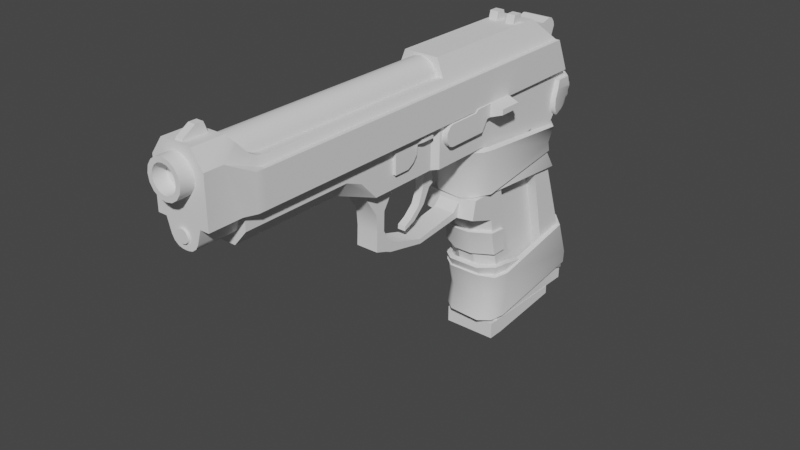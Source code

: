 # Source: pistol_cutouted.blend  (saved by Blender 3.3.6; exported with 4.5.12 LTS)
import bpy
from mathutils import Matrix  # noqa: F401  (used for matrix-valued properties, if any)

bpy.ops.wm.read_factory_settings(use_empty=True)
scene = bpy.context.scene
scene.name = 'Scene'

# ---- collections
col_collection = bpy.data.collections.new('Collection'); scene.collection.children.link(col_collection)

# ---- node groups
ng_auto_smooth = bpy.data.node_groups.new('Auto Smooth', 'GeometryNodeTree')
_s = ng_auto_smooth.interface.new_socket(name='Geometry', in_out='OUTPUT', socket_type='NodeSocketGeometry')
_s = ng_auto_smooth.interface.new_socket(name='Geometry', in_out='INPUT', socket_type='NodeSocketGeometry')
_s = ng_auto_smooth.interface.new_socket(name='Angle', in_out='INPUT', socket_type='NodeSocketFloat')
_s.subtype = 'ANGLE'
_s.min_value = 0.0
_s.max_value = 3.142
ng_auto_smooth.is_modifier = True
_N = ng_auto_smooth.nodes; _L = ng_auto_smooth.links
n0 = _N.new('NodeGroupOutput'); n0.name = 'Group Output'; n0.location = (480, -100)
n1 = _N.new('NodeGroupInput'); n1.name = 'Group Input'; n1.location = (-420, -300)
n2 = _N.new('NodeGroupInput'); n2.name = 'Group Input.001'; n2.location = (-60, -100)
n3 = _N.new('GeometryNodeSetShadeSmooth'); n3.name = 'Set Shade Smooth'; n3.location = (120, -100)
n3.domain = 'EDGE'
n4 = _N.new('GeometryNodeSetShadeSmooth'); n4.name = 'Set Shade Smooth.001'; n4.location = (300, -100)
n5 = _N.new('GeometryNodeInputMeshEdgeAngle'); n5.name = 'Edge Angle'; n5.location = (-420, -220)
n6 = _N.new('GeometryNodeInputEdgeSmooth'); n6.name = 'Is Edge Smooth'; n6.location = (-60, -160)
n7 = _N.new('GeometryNodeInputShadeSmooth'); n7.name = 'Is Face Smooth'; n7.location = (-240, -340)
n8 = _N.new('FunctionNodeBooleanMath'); n8.name = 'Boolean Math'; n8.location = (-60, -220)
n9 = _N.new('FunctionNodeCompare'); n9.name = 'Compare'; n9.location = (-240, -180)
n9.operation = 'LESS_EQUAL'
_L.new(n5.outputs[0], n9.inputs[0])
_L.new(n4.outputs[0], n0.inputs[0])
_L.new(n1.outputs[1], n9.inputs[1])
_L.new(n9.outputs[0], n8.inputs[0])
_L.new(n7.outputs[0], n8.inputs[1])
_L.new(n2.outputs[0], n3.inputs[0])
_L.new(n6.outputs[0], n3.inputs[1])
_L.new(n3.outputs[0], n4.inputs[0])
_L.new(n8.outputs[0], n3.inputs[2])
n0.is_active_output = True

# ---- world
world_world = bpy.data.worlds.new('World'); scene.world = world_world
world_world.use_nodes = True; world_world.node_tree.nodes.clear()
_N = world_world.node_tree.nodes; _L = world_world.node_tree.links
n0 = _N.new('ShaderNodeOutputWorld'); n0.name = 'World Output'; n0.location = (300, 300)
n1 = _N.new('ShaderNodeBackground'); n1.name = 'Background'; n1.location = (10, 300)
n1.inputs[0].default_value = (0.05088, 0.05088, 0.05088, 1.0)
_L.new(n1.outputs[0], n0.inputs[0])
n0.is_active_output = True
world_world.color = (0.05088, 0.05088, 0.05088)
world_world.use_sun_shadow = False
world_world.sun_shadow_jitter_overblur = 0.0

# ---- meshes
me_cube_001 = bpy.data.meshes.new('Cube.001')
me_cube_001.from_pydata([(0.2001, -1.828, 0.8917), (0.2001, -1.828, 0.7475), (-0.2468, 1.907, 0.5109), (-0.2468, 1.983, 0.8917), (-0.2001, -1.828, 0.7475), (-0.2001, -0.826, 0.7475), (0.2468, 1.907, 0.5109), (0.2468, 1.983, 0.8917), (-0.2001, -0.5005, 0.5109), (-0.2001, -0.5005, 0.8917), (0.2001, -0.5005, 0.5109), (0.2001, -0.5005, 0.8917), (0.2001, -0.826, 0.7475), (0.2001, -0.826, 0.8917), (0.08137, -0.826, 0.6091), (-0.2001, -0.826, 0.8917), (-0.1678, 2.248, 0.5552), (-0.1678, 2.248, 0.6604), (0.1678, 2.247, 0.5552), (0.1678, 2.247, 0.6604), (-0.2468, 0.7394, 0.8917), (0.2468, 0.8192, 0.5109), (-0.2468, 0.8192, 0.5109), (0.2468, 0.7394, 0.8917), (-0.2468, 2.192, -1.345), (0.2468, 2.192, -1.345), (0.2468, 1.134, -1.345), (-0.2468, 1.134, -1.345), (-0.2468, 1.14, -1.031), (0.2468, 1.14, -1.031), (0.2468, 2.198, -1.031), (-0.2468, 2.198, -1.031), (0.2468, 0.9753, -0.2391), (-0.2468, 1.777, 0.1823), (-0.2468, 0.9753, -0.2391), (0.2468, 1.777, 0.1823), (0.2468, 0.9171, 0.0403), (-0.2468, 1.78, 0.3443), (-0.2468, 0.9171, 0.0403), (0.2468, 1.78, 0.3443), (-0.2468, 2.1, 0.7207), (-0.2468, 2.03, 0.5469), (0.2468, 2.03, 0.5469), (0.2468, 2.1, 0.7207), (0.2468, 0.6971, -0.1409), (-0.2468, 0.6971, -0.1409), (0.2468, 0.7328, 0.03554), (-0.2468, 0.7328, 0.03554), (0.08225, 1.997, 0.5109), (-0.08225, 1.997, 0.5109), (-0.08225, 1.997, 0.8917), (0.08225, 1.997, 0.8917), (0.08225, 2.294, 0.5552), (-0.08225, 2.294, 0.5552), (-0.08225, 2.294, 0.6604), (0.08225, 2.294, 0.6604), (0.08225, 0.7026, 0.5109), (-0.08225, 0.7026, 0.5109), (0.08225, 2.294, -1.345), (-0.08225, 2.294, -1.345), (0.08225, 1.031, -1.345), (-0.08225, 1.031, -1.345), (0.08225, 2.301, -1.031), (-0.08225, 2.301, -1.031), (-0.08225, 1.037, -1.031), (0.08225, 1.037, -1.031), (-0.08225, 0.8655, -0.2391), (0.08225, 0.8655, -0.2391), (0.08225, 1.861, 0.1823), (-0.08225, 1.861, 0.1823), (0.08225, 1.864, 0.3443), (-0.08225, 1.864, 0.3443), (-0.08225, 0.8048, 0.0403), (0.08225, 0.8048, 0.0403), (0.08225, 2.119, 0.7207), (-0.08225, 2.119, 0.7207), (-0.08225, 2.125, 0.5469), (0.08225, 2.125, 0.5469), (-0.08225, 0.6585, -0.1409), (0.08225, 0.6585, -0.1409), (-0.08225, 0.6957, 0.03554), (0.08225, 0.6957, 0.03554), (-0.2468, 0.2151, 0.5109), (0.2468, 0.2151, 0.8917), (-0.2468, 0.2151, 0.8917), (0.2468, 0.2151, 0.5109), (-0.2001, 0.1597, 0.5109), (0.2001, 0.1597, 0.8917), (-0.2001, 0.1597, 0.8917), (0.2001, 0.1597, 0.5109), (0.2001, -0.6664, 0.6839), (-0.08137, -0.826, 0.6091), (-0.2001, -0.6664, 0.6839), (0.08137, -1.828, 0.6091), (-0.2001, -1.828, 0.8917), (-0.08137, -1.828, 0.6091)], [], [(22, 20, 3, 2), (41, 40, 17, 16), (11, 9, 15, 13), (12, 13, 0, 1), (15, 5, 4, 94), (9, 92, 5, 15), (89, 87, 11, 90, 10), (90, 11, 13, 12), (14, 12, 1, 93), (8, 10, 14, 91), (92, 8, 91, 5), (52, 55, 19, 18), (43, 42, 18, 19), (76, 41, 16, 53), (74, 43, 19, 55), (6, 7, 23, 21), (64, 28, 27, 61), (82, 84, 20, 22), (58, 25, 26, 60), (62, 30, 25, 58), (30, 29, 26, 25), (28, 31, 24, 27), (34, 33, 31, 28), (35, 32, 29, 30), (68, 35, 30, 62), (66, 34, 28, 64), (32, 36, 46, 44), (70, 39, 35, 68), (39, 36, 32, 35), (38, 37, 33, 34), (22, 2, 37, 38), (6, 21, 36, 39), (48, 6, 39, 70), (51, 7, 43, 74), (49, 2, 41, 76), (7, 6, 42, 43), (2, 3, 40, 41), (80, 47, 45, 78), (67, 32, 44, 79), (72, 38, 47, 80), (38, 34, 45, 47), (57, 22, 38, 72), (21, 56, 73, 36), (56, 57, 72, 73), (36, 73, 81, 46), (73, 72, 80, 81), (34, 66, 78, 45), (66, 67, 79, 78), (46, 81, 79, 44), (81, 80, 78, 79), (6, 48, 77, 42), (48, 49, 76, 77), (3, 50, 75, 40), (50, 51, 74, 75), (2, 49, 71, 37), (49, 48, 70, 71), (37, 71, 69, 33), (71, 70, 68, 69), (32, 67, 65, 29), (67, 66, 64, 65), (33, 69, 63, 31), (69, 68, 62, 63), (31, 63, 59, 24), (63, 62, 58, 59), (24, 59, 61, 27), (59, 58, 60, 61), (29, 65, 60, 26), (65, 64, 61, 60), (40, 75, 54, 17), (75, 74, 55, 54), (42, 77, 52, 18), (77, 76, 53, 52), (16, 17, 54, 53), (53, 54, 55, 52), (86, 89, 10, 8), (10, 90, 12, 14), (87, 88, 9, 11), (20, 23, 7, 51, 50, 3), (23, 20, 84, 83), (22, 57, 56, 21, 85, 82), (86, 88, 84, 82), (21, 23, 83, 85), (8, 92, 9, 88, 86), (83, 84, 88, 87), (82, 85, 89, 86), (85, 83, 87, 89), (13, 15, 94, 0), (91, 14, 93, 95), (5, 91, 95, 4), (95, 93, 1, 0, 94, 4)])
me_cube_001.polygons.foreach_set('use_smooth', [True] * 90)
_uv = me_cube_001.uv_layers.new(name='UVMap')
_uv.uv.foreach_set('vector', [0.375, 0.1688, 0.625, 0.1688, 0.625, 0.25, 0.375, 0.25, 0.375, 0.25, 0.625, 0.25, 0.625, 0.25, 0.375, 0.25, 0.625, 0.6625, 0.625, 0.08753, 0.625, 0.08753, 0.625, 0.6625, 0.5, 0.6625, 0.625, 0.6625, 0.625, 0.6625, 0.5, 0.6625, 0.625, 0.08753, 0.5, 0.08753, 0.5, 0.08753, 0.625, 0.08753, 0.625, 0.08753, 0.5, 0.08753, 0.5, 0.08753, 0.625, 0.08753, 0.375, 0.6206, 0.625, 0.6206, 0.625, 0.6625, 0.5, 0.6625, 0.375, 0.6625, 0.5, 0.6625, 0.625, 0.6625, 0.625, 0.6625, 0.5, 0.6625, 0.375, 0.6625, 0.5, 0.6625, 0.5, 0.6625, 0.375, 0.6625, 0.125, 0.6625, 0.375, 0.6625, 0.375, 0.6625, 0.125, 0.6625, 0.5, 0.08753, 0.375, 0.08753, 0.375, 0.08753, 0.5, 0.08753, 0.375, 0.4167, 0.625, 0.4167, 0.625, 0.5, 0.375, 0.5, 0.625, 0.5, 0.375, 0.5, 0.375, 0.5, 0.625, 0.5, 0.2083, 0.5, 0.125, 0.5, 0.125, 0.5, 0.2083, 0.5, 0.7083, 0.5, 0.625, 0.5, 0.625, 0.5, 0.7083, 0.5, 0.375, 0.5, 0.625, 0.5, 0.625, 0.5812, 0.375, 0.5812, 0.2083, 0.5812, 0.125, 0.5812, 0.125, 0.5812, 0.2083, 0.5812, 0.375, 0.133, 0.625, 0.133, 0.625, 0.1688, 0.375, 0.1688, 0.2917, 0.5, 0.375, 0.5, 0.375, 0.5812, 0.2917, 0.5812, 0.2917, 0.5, 0.375, 0.5, 0.375, 0.5, 0.2917, 0.5, 0.375, 0.5, 0.375, 0.5812, 0.375, 0.5812, 0.375, 0.5, 0.375, 0.1688, 0.375, 0.25, 0.375, 0.25, 0.375, 0.1688, 0.375, 0.1688, 0.375, 0.25, 0.375, 0.25, 0.375, 0.1688, 0.375, 0.5, 0.375, 0.5812, 0.375, 0.5812, 0.375, 0.5, 0.2917, 0.5, 0.375, 0.5, 0.375, 0.5, 0.2917, 0.5, 0.2083, 0.5812, 0.125, 0.5812, 0.125, 0.5812, 0.2083, 0.5812, 0.375, 0.5812, 0.375, 0.5812, 0.375, 0.5812, 0.375, 0.5812, 0.2917, 0.5, 0.375, 0.5, 0.375, 0.5, 0.2917, 0.5, 0.375, 0.5, 0.375, 0.5812, 0.375, 0.5812, 0.375, 0.5, 0.375, 0.1688, 0.375, 0.25, 0.375, 0.25, 0.375, 0.1688, 0.375, 0.1688, 0.375, 0.25, 0.375, 0.25, 0.375, 0.1688, 0.375, 0.5, 0.375, 0.5812, 0.375, 0.5812, 0.375, 0.5, 0.2917, 0.5, 0.375, 0.5, 0.375, 0.5, 0.2917, 0.5, 0.7083, 0.5, 0.625, 0.5, 0.625, 0.5, 0.7083, 0.5, 0.2083, 0.5, 0.125, 0.5, 0.125, 0.5, 0.2083, 0.5, 0.625, 0.5, 0.375, 0.5, 0.375, 0.5, 0.625, 0.5, 0.375, 0.25, 0.625, 0.25, 0.625, 0.25, 0.375, 0.25, 0.2083, 0.5812, 0.125, 0.5812, 0.125, 0.5812, 0.2083, 0.5812, 0.2917, 0.5812, 0.375, 0.5812, 0.375, 0.5812, 0.2917, 0.5812, 0.2083, 0.5812, 0.125, 0.5812, 0.125, 0.5812, 0.2083, 0.5812, 0.375, 0.1688, 0.375, 0.1688, 0.375, 0.1688, 0.375, 0.1688, 0.375, 0.3063, 0.375, 0.1688, 0.125, 0.5812, 0.2083, 0.5812, 0.375, 0.5812, 0.375, 0.4437, 0.2917, 0.5812, 0.375, 0.5812, 0.375, 0.4437, 0.375, 0.3063, 0.2083, 0.5812, 0.2917, 0.5812, 0.375, 0.5812, 0.2917, 0.5812, 0.2917, 0.5812, 0.375, 0.5812, 0.2917, 0.5812, 0.2083, 0.5812, 0.2083, 0.5812, 0.2917, 0.5812, 0.125, 0.5812, 0.2083, 0.5812, 0.2083, 0.5812, 0.125, 0.5812, 0.2083, 0.5812, 0.2917, 0.5812, 0.2917, 0.5812, 0.2083, 0.5812, 0.375, 0.5812, 0.2917, 0.5812, 0.2917, 0.5812, 0.375, 0.5812, 0.2917, 0.5812, 0.2083, 0.5812, 0.2083, 0.5812, 0.2917, 0.5812, 0.375, 0.5, 0.2917, 0.5, 0.2917, 0.5, 0.375, 0.5, 0.2917, 0.5, 0.2083, 0.5, 0.2083, 0.5, 0.2917, 0.5, 0.875, 0.5, 0.7917, 0.5, 0.7917, 0.5, 0.875, 0.5, 0.7917, 0.5, 0.7083, 0.5, 0.7083, 0.5, 0.7917, 0.5, 0.125, 0.5, 0.2083, 0.5, 0.2083, 0.5, 0.125, 0.5, 0.2083, 0.5, 0.2917, 0.5, 0.2917, 0.5, 0.2083, 0.5, 0.125, 0.5, 0.2083, 0.5, 0.2083, 0.5, 0.125, 0.5, 0.2083, 0.5, 0.2917, 0.5, 0.2917, 0.5, 0.2083, 0.5, 0.375, 0.5812, 0.2917, 0.5812, 0.2917, 0.5812, 0.375, 0.5812, 0.2917, 0.5812, 0.2083, 0.5812, 0.2083, 0.5812, 0.2917, 0.5812, 0.125, 0.5, 0.2083, 0.5, 0.2083, 0.5, 0.125, 0.5, 0.2083, 0.5, 0.2917, 0.5, 0.2917, 0.5, 0.2083, 0.5, 0.125, 0.5, 0.2083, 0.5, 0.2083, 0.5, 0.125, 0.5, 0.2083, 0.5, 0.2917, 0.5, 0.2917, 0.5, 0.2083, 0.5, 0.125, 0.5, 0.2083, 0.5, 0.2083, 0.5812, 0.125, 0.5812, 0.2083, 0.5, 0.2917, 0.5, 0.2917, 0.5812, 0.2083, 0.5812, 0.375, 0.5812, 0.2917, 0.5812, 0.2917, 0.5812, 0.375, 0.5812, 0.2917, 0.5812, 0.2083, 0.5812, 0.2083, 0.5812, 0.2917, 0.5812, 0.875, 0.5, 0.7917, 0.5, 0.7917, 0.5, 0.875, 0.5, 0.7917, 0.5, 0.7083, 0.5, 0.7083, 0.5, 0.7917, 0.5, 0.375, 0.5, 0.2917, 0.5, 0.2917, 0.5, 0.375, 0.5, 0.2917, 0.5, 0.2083, 0.5, 0.2083, 0.5, 0.2917, 0.5, 0.375, 0.25, 0.625, 0.25, 0.625, 0.3333, 0.375, 0.3333, 0.375, 0.3333, 0.625, 0.3333, 0.625, 0.4167, 0.375, 0.4167, 0.254, 0.4078, 0.375, 0.6206, 0.375, 0.6625, 0.125, 0.6625, 0.375, 0.6625, 0.5, 0.6625, 0.5, 0.6625, 0.375, 0.6625, 0.625, 0.6206, 0.625, 0.1294, 0.625, 0.08753, 0.625, 0.6625, 0.625, 0.1688, 0.625, 0.5812, 0.625, 0.5, 0.7083, 0.5, 0.7917, 0.5, 0.875, 0.5, 0.625, 0.5812, 0.625, 0.1688, 0.625, 0.133, 0.625, 0.617, 0.375, 0.1688, 0.375, 0.3063, 0.375, 0.4437, 0.375, 0.5812, 0.375, 0.617, 0.2648, 0.3864, 0.375, 0.1294, 0.625, 0.1294, 0.625, 0.133, 0.375, 0.133, 0.375, 0.5812, 0.625, 0.5812, 0.625, 0.617, 0.375, 0.617, 0.375, 0.08753, 0.5, 0.08753, 0.625, 0.08753, 0.625, 0.1294, 0.375, 0.1294, 0.625, 0.617, 0.625, 0.133, 0.625, 0.1294, 0.625, 0.6206, 0.2648, 0.3864, 0.375, 0.617, 0.375, 0.6206, 0.254, 0.4078, 0.375, 0.617, 0.625, 0.617, 0.625, 0.6206, 0.375, 0.6206, 0.625, 0.6625, 0.625, 0.08753, 0.625, 0.08753, 0.625, 0.6625, 0.125, 0.6625, 0.375, 0.6625, 0.375, 0.6625, 0.125, 0.6625, 0.5, 0.08753, 0.375, 0.08753, 0.375, 0.08753, 0.5, 0.08753, 0.125, 0.6625, 0.375, 0.6625, 0.5, 0.6625, 0.625, 0.6625, 0.625, 0.08753, 0.5, 0.08753])
me_cube_001.update()
me_cube_002 = bpy.data.meshes.new('Cube.002')
me_cube_002.from_pydata([(-0.1052, -0.5005, 0.6899), (-0.2468, -2.181, 0.8917), (0.1052, -0.5005, 0.6899), (-0.2468, 1.979, 0.8917), (0.1052, -0.8346, 0.6899), (0.2468, -2.181, 0.8917), (-0.1052, -0.8346, 0.6899), (0.2468, 1.979, 0.8917), (-0.1052, 0.7394, 0.6899), (-0.2468, -0.5005, 0.8917), (0.1052, 0.7394, 0.6899), (0.2468, -0.5005, 0.8917), (0.1667, 0.7394, 0.8917), (0.2468, -0.8346, 0.8917), (-0.2468, -0.8346, 0.8917), (-0.1667, 0.7394, 0.8917), (-0.1667, -0.8346, 0.8917), (0.1667, -0.8346, 0.8917), (0.1667, -0.5005, 0.8917), (-0.1667, -0.5005, 0.8917), (-0.2468, 0.7394, 0.8917), (0.1667, 1.979, 0.8917), (0.1667, -2.181, 0.8917), (0.2468, 0.7394, 0.8917), (-0.1667, 1.979, 0.8917), (-0.1667, -2.181, 0.8917), (0.1424, 0.7394, 1.46), (-0.1424, 0.7394, 1.46), (-0.1424, -0.8346, 1.46), (0.1424, -0.8346, 1.46), (0.1424, -0.5005, 1.46), (-0.1424, -0.5005, 1.46), (0.1424, 1.544, 1.46), (0.1424, -2.181, 1.46), (-0.1424, 1.544, 1.46), (-0.1424, -2.181, 1.46), (0.1052, 1.979, 0.6899), (-0.1052, 1.979, 0.6899), (-0.2468, 0.7394, 1.195), (-0.2468, 1.846, 1.195), (0.2468, 0.7394, 1.195), (0.2468, 1.846, 1.195), (-0.2468, -2.181, 1.316), (-0.2468, -0.5005, 1.195), (0.2468, -0.8346, 1.195), (0.2468, -2.181, 1.316), (0.2468, -0.5005, 1.195), (-0.2468, -0.8346, 1.195), (0.2468, -1.882, 0.8917), (-0.2468, -1.882, 0.8917), (-0.1667, -1.778, 0.8917), (0.1667, -1.778, 0.8917), (-0.1424, -1.778, 1.46), (0.1424, -1.778, 1.46), (-0.2468, -2.013, 1.316), (0.2468, -2.013, 1.316), (-0.2881, 0.7394, 0.8917), (-0.2881, 1.979, 0.8917), (-0.2881, -0.8346, 0.8917), (-0.2881, -0.5005, 0.8917), (0.2881, 0.7394, 0.8917), (0.2881, -0.5005, 0.8917), (0.2881, -0.8346, 0.8917), (-0.2881, -1.778, 0.8917), (0.2881, 1.979, 0.8917), (0.2881, -0.5005, 1.195), (-0.2881, -0.8346, 1.195), (-0.2881, 0.7394, 1.195), (-0.2881, 1.846, 1.195), (0.2881, 0.7394, 1.195), (0.2881, 1.846, 1.195), (-0.2881, -0.5005, 1.195), (0.2881, -0.8346, 1.195), (-0.2881, -1.778, 1.195), (0.2881, -1.778, 0.8917), (0.2881, -1.778, 1.195), (-0.1052, -1.704, 0.6899), (-0.2468, -1.704, 0.8917), (-0.1667, -1.704, 0.8917), (-0.1424, -1.704, 1.46), (-0.2468, -1.704, 1.195), (0.2468, -1.704, 0.8917), (0.1052, -1.704, 0.6899), (0.1667, -1.704, 0.8917), (0.1424, -1.704, 1.46), (0.2468, -1.704, 1.195), (-0.2881, -1.704, 0.8917), (-0.2881, -1.704, 1.195), (0.2881, -1.704, 0.8917), (0.2881, -1.704, 1.195), (0.02428, -2.181, 0.6899), (0.1288, -2.181, 0.7673), (0.06788, -2.181, 0.7003), (0.1061, -2.181, 0.7286), (-0.1288, -2.181, 0.7673), (-0.02428, -2.181, 0.6899), (-0.1061, -2.181, 0.7286), (-0.06788, -2.181, 0.7003), (-0.02428, -1.778, 0.6899), (-0.1288, -1.778, 0.7673), (-0.1052, -1.704, 0.6899), (-0.06788, -1.778, 0.7003), (-0.1061, -1.778, 0.7286), (0.1288, -1.778, 0.7673), (0.02428, -1.778, 0.6899), (0.1052, -1.704, 0.6899), (0.1061, -1.778, 0.7286), (0.06788, -1.778, 0.7003)], [], [(51, 22, 91, 103), (10, 2, 0, 8), (9, 20, 15, 19), (36, 10, 8, 37), (12, 18, 2, 10), (7, 23, 12, 21), (23, 11, 18, 12), (24, 21, 36, 37), (43, 47, 28, 31), (16, 19, 0, 6), (21, 12, 10, 36), (48, 5, 22, 51), (25, 50, 99, 94), (44, 46, 30, 29), (38, 43, 31, 27), (77, 14, 16, 78), (11, 13, 17, 18), (39, 38, 27, 34), (20, 3, 24, 15), (42, 45, 33, 35), (5, 1, 25, 22), (18, 17, 4, 2), (40, 41, 32, 26), (41, 39, 34, 32), (85, 44, 29, 84), (46, 40, 26, 30), (30, 31, 28, 29), (26, 27, 31, 30), (53, 52, 35, 33), (32, 34, 27, 26), (54, 42, 35, 52), (2, 4, 6, 0), (3, 7, 21, 24), (14, 9, 19, 16), (78, 16, 6, 76), (15, 24, 37, 8), (19, 15, 8, 0), (104, 90, 95, 98), (49, 1, 42, 54), (46, 44, 72, 65), (7, 41, 70, 64), (7, 3, 39, 41), (80, 47, 66, 87), (1, 5, 45, 42), (43, 38, 67, 71), (49, 54, 73, 63), (38, 39, 68, 67), (39, 3, 57, 68), (5, 48, 55, 45), (55, 48, 74, 75), (50, 78, 76, 100, 99), (80, 54, 52, 79), (84, 79, 52, 53), (45, 55, 53, 33), (1, 49, 50, 25), (81, 48, 51, 83), (83, 51, 103, 105, 82), (61, 60, 69, 65), (88, 62, 72, 89), (60, 64, 70, 69), (57, 56, 67, 68), (56, 59, 71, 67), (62, 61, 65, 72), (59, 58, 66, 71), (86, 63, 73, 87), (9, 14, 58, 59), (40, 46, 65, 69), (47, 43, 71, 66), (13, 11, 61, 62), (20, 9, 59, 56), (81, 13, 62, 88), (77, 49, 63, 86), (11, 23, 60, 61), (41, 40, 69, 70), (85, 55, 75, 89), (23, 7, 64, 60), (3, 20, 56, 57), (44, 85, 89, 72), (14, 77, 86, 58), (48, 81, 88, 74), (58, 86, 87, 66), (74, 88, 89, 75), (4, 82, 76, 6), (13, 81, 83, 17), (17, 83, 82, 4), (29, 28, 79, 84), (47, 80, 79, 28), (54, 80, 87, 73), (82, 105, 104, 98, 100, 76), (55, 85, 84, 53), (49, 77, 78, 50), (98, 101, 100), (101, 102, 100), (102, 99, 100), (103, 106, 105), (106, 107, 105), (107, 104, 105), (103, 91, 93, 106), (106, 93, 92, 107), (107, 92, 90, 104), (94, 99, 102, 96), (96, 102, 101, 97), (97, 101, 98, 95), (22, 25, 94, 96, 97, 95, 90, 92, 93, 91)])
me_cube_002.polygons.foreach_set('use_smooth', [True] * 104)
_uv = me_cube_002.uv_layers.new(name='UVMap')
_uv.uv.foreach_set('vector', [0.625, 0.7303, 0.625, 0.75, 0.625, 0.75, 0.625, 0.7303, 0.625, 0.5812, 0.625, 0.6625, 0.875, 0.6625, 0.875, 0.5812, 0.875, 0.6625, 0.875, 0.5812, 0.875, 0.5812, 0.875, 0.6625, 0.625, 0.5, 0.625, 0.5812, 0.875, 0.5812, 0.875, 0.5, 0.625, 0.5812, 0.625, 0.6625, 0.625, 0.6625, 0.625, 0.5812, 0.625, 0.5, 0.625, 0.5812, 0.625, 0.5812, 0.625, 0.5, 0.625, 0.5812, 0.625, 0.6625, 0.625, 0.6625, 0.625, 0.5812, 0.875, 0.5, 0.625, 0.5, 0.625, 0.5, 0.875, 0.5, 0.875, 0.6625, 0.875, 0.6844, 0.875, 0.6844, 0.875, 0.6625, 0.875, 0.6844, 0.875, 0.6625, 0.875, 0.6625, 0.875, 0.6844, 0.625, 0.5, 0.625, 0.5812, 0.625, 0.5812, 0.625, 0.5, 0.625, 0.7303, 0.625, 0.75, 0.625, 0.75, 0.625, 0.7303, 0.875, 0.75, 0.875, 0.7303, 0.875, 0.7303, 0.875, 0.75, 0.625, 0.6844, 0.625, 0.6625, 0.625, 0.6625, 0.625, 0.6844, 0.875, 0.5812, 0.875, 0.6625, 0.875, 0.6625, 0.875, 0.5812, 0.875, 0.7222, 0.875, 0.6844, 0.875, 0.6844, 0.875, 0.7222, 0.625, 0.6625, 0.625, 0.6844, 0.625, 0.6844, 0.625, 0.6625, 0.875, 0.5, 0.875, 0.5812, 0.875, 0.5812, 0.875, 0.5, 0.875, 0.5812, 0.875, 0.5, 0.875, 0.5, 0.875, 0.5812, 0.875, 0.75, 0.625, 0.75, 0.625, 0.75, 0.875, 0.75, 0.625, 0.75, 0.875, 0.75, 0.875, 0.75, 0.625, 0.75, 0.625, 0.6625, 0.625, 0.6844, 0.625, 0.6844, 0.625, 0.6625, 0.625, 0.5812, 0.625, 0.5, 0.625, 0.5, 0.625, 0.5812, 0.625, 0.5, 0.875, 0.5, 0.875, 0.5, 0.625, 0.5, 0.625, 0.7222, 0.625, 0.6844, 0.625, 0.6844, 0.625, 0.7222, 0.625, 0.6625, 0.625, 0.5812, 0.625, 0.5812, 0.625, 0.6625, 0.625, 0.6625, 0.875, 0.6625, 0.875, 0.6844, 0.625, 0.6844, 0.625, 0.5812, 0.875, 0.5812, 0.875, 0.6625, 0.625, 0.6625, 0.625, 0.7303, 0.875, 0.7303, 0.875, 0.75, 0.625, 0.75, 0.625, 0.5, 0.875, 0.5, 0.875, 0.5812, 0.625, 0.5812, 0.875, 0.7303, 0.875, 0.75, 0.875, 0.75, 0.875, 0.7303, 0.625, 0.6625, 0.625, 0.6844, 0.875, 0.6844, 0.875, 0.6625, 0.875, 0.5, 0.625, 0.5, 0.625, 0.5, 0.875, 0.5, 0.875, 0.6844, 0.875, 0.6625, 0.875, 0.6625, 0.875, 0.6844, 0.875, 0.7222, 0.875, 0.6844, 0.875, 0.6844, 0.875, 0.7222, 0.875, 0.5812, 0.875, 0.5, 0.875, 0.5, 0.875, 0.5812, 0.875, 0.6625, 0.875, 0.5812, 0.875, 0.5812, 0.875, 0.6625, 0.7211, 0.7303, 0.7211, 0.75, 0.7789, 0.75, 0.7789, 0.7303, 0.875, 0.7303, 0.875, 0.75, 0.875, 0.75, 0.875, 0.7303, 0.625, 0.6625, 0.625, 0.6844, 0.625, 0.6844, 0.625, 0.6625, 0.625, 0.5, 0.625, 0.5, 0.625, 0.5, 0.625, 0.5, 0.625, 0.5, 0.875, 0.5, 0.875, 0.5, 0.625, 0.5, 0.875, 0.7222, 0.875, 0.6844, 0.875, 0.6844, 0.875, 0.7222, 0.875, 0.75, 0.625, 0.75, 0.625, 0.75, 0.875, 0.75, 0.875, 0.6625, 0.875, 0.5812, 0.875, 0.5812, 0.875, 0.6625, 0.875, 0.7303, 0.875, 0.7303, 0.875, 0.7303, 0.875, 0.7303, 0.875, 0.5812, 0.875, 0.5, 0.875, 0.5, 0.875, 0.5812, 0.875, 0.5, 0.875, 0.5, 0.875, 0.5, 0.875, 0.5, 0.625, 0.75, 0.625, 0.7303, 0.625, 0.7303, 0.625, 0.75, 0.625, 0.7303, 0.625, 0.7303, 0.625, 0.7303, 0.625, 0.7303, 0.875, 0.7303, 0.875, 0.7222, 0.875, 0.7222, 0.875, 0.7222, 0.875, 0.7303, 0.875, 0.7222, 0.875, 0.7303, 0.875, 0.7303, 0.875, 0.7222, 0.625, 0.7222, 0.875, 0.7222, 0.875, 0.7303, 0.625, 0.7303, 0.625, 0.75, 0.625, 0.7303, 0.625, 0.7303, 0.625, 0.75, 0.875, 0.75, 0.875, 0.7303, 0.875, 0.7303, 0.875, 0.75, 0.625, 0.7222, 0.625, 0.7303, 0.625, 0.7303, 0.625, 0.7222, 0.625, 0.7222, 0.625, 0.7303, 0.625, 0.7303, 0.625, 0.7222, 0.625, 0.7222, 0.625, 0.6625, 0.625, 0.5812, 0.625, 0.5812, 0.625, 0.6625, 0.625, 0.7222, 0.625, 0.6844, 0.625, 0.6844, 0.625, 0.7222, 0.625, 0.5812, 0.625, 0.5, 0.625, 0.5, 0.625, 0.5812, 0.875, 0.5, 0.875, 0.5812, 0.875, 0.5812, 0.875, 0.5, 0.875, 0.5812, 0.875, 0.6625, 0.875, 0.6625, 0.875, 0.5812, 0.625, 0.6844, 0.625, 0.6625, 0.625, 0.6625, 0.625, 0.6844, 0.875, 0.6625, 0.875, 0.6844, 0.875, 0.6844, 0.875, 0.6625, 0.875, 0.7222, 0.875, 0.7303, 0.875, 0.7303, 0.875, 0.7222, 0.875, 0.6625, 0.875, 0.6844, 0.875, 0.6844, 0.875, 0.6625, 0.625, 0.5812, 0.625, 0.6625, 0.625, 0.6625, 0.625, 0.5812, 0.875, 0.6844, 0.875, 0.6625, 0.875, 0.6625, 0.875, 0.6844, 0.625, 0.6844, 0.625, 0.6625, 0.625, 0.6625, 0.625, 0.6844, 0.875, 0.5812, 0.875, 0.6625, 0.875, 0.6625, 0.875, 0.5812, 0.625, 0.7222, 0.625, 0.6844, 0.625, 0.6844, 0.625, 0.7222, 0.875, 0.7222, 0.875, 0.7303, 0.875, 0.7303, 0.875, 0.7222, 0.625, 0.6625, 0.625, 0.5812, 0.625, 0.5812, 0.625, 0.6625, 0.625, 0.5, 0.625, 0.5812, 0.625, 0.5812, 0.625, 0.5, 0.625, 0.7222, 0.625, 0.7303, 0.625, 0.7303, 0.625, 0.7222, 0.625, 0.5812, 0.625, 0.5, 0.625, 0.5, 0.625, 0.5812, 0.875, 0.5, 0.875, 0.5812, 0.875, 0.5812, 0.875, 0.5, 0.625, 0.6844, 0.625, 0.7222, 0.625, 0.7222, 0.625, 0.6844, 0.875, 0.6844, 0.875, 0.7222, 0.875, 0.7222, 0.875, 0.6844, 0.625, 0.7303, 0.625, 0.7222, 0.625, 0.7222, 0.625, 0.7303, 0.875, 0.6844, 0.875, 0.7222, 0.875, 0.7222, 0.875, 0.6844, 0.625, 0.7303, 0.625, 0.7222, 0.625, 0.7222, 0.625, 0.7303, 0.625, 0.6844, 0.625, 0.7222, 0.875, 0.7222, 0.875, 0.6844, 0.625, 0.6844, 0.625, 0.7222, 0.625, 0.7222, 0.625, 0.6844, 0.625, 0.6844, 0.625, 0.7222, 0.625, 0.7222, 0.625, 0.6844, 0.625, 0.6844, 0.875, 0.6844, 0.875, 0.7222, 0.625, 0.7222, 0.875, 0.6844, 0.875, 0.7222, 0.875, 0.7222, 0.875, 0.6844, 0.875, 0.7303, 0.875, 0.7222, 0.875, 0.7222, 0.875, 0.7303, 0.625, 0.7222, 0.625, 0.7222, 0.7211, 0.7303, 0.7789, 0.7303, 0.875, 0.7222, 0.875, 0.7222, 0.625, 0.7303, 0.625, 0.7222, 0.625, 0.7222, 0.625, 0.7303, 0.875, 0.7303, 0.875, 0.7222, 0.875, 0.7222, 0.875, 0.7303, 0.7789, 0.7303, 0.8307, 0.7303, 0.875, 0.7222, 0.8307, 0.7303, 0.8761, 0.7303, 0.875, 0.7222, 0.8761, 0.7303, 0.903, 0.7303, 0.875, 0.7222, 0.625, 0.7303, 0.625, 0.7303, 0.625, 0.7222, 0.625, 0.7303, 0.625, 0.7303, 0.625, 0.7222, 0.625, 0.7303, 0.625, 0.7303, 0.625, 0.7222, 0.625, 0.7303, 0.625, 0.75, 0.6285, 0.75, 0.625, 0.7303, 0.625, 0.7303, 0.6285, 0.75, 0.6697, 0.75, 0.6693, 0.7303, 0.6693, 0.7303, 0.6697, 0.75, 0.7211, 0.75, 0.7211, 0.7303, 0.875, 0.75, 0.875, 0.7303, 0.875, 0.7303, 0.8715, 0.75, 0.8715, 0.75, 0.875, 0.7303, 0.8307, 0.7303, 0.8303, 0.75, 0.8303, 0.75, 0.8307, 0.7303, 0.7789, 0.7303, 0.7789, 0.75, 0.625, 0.75, 0.875, 0.75, 0.875, 0.75, 0.8715, 0.75, 0.8303, 0.75, 0.7789, 0.75, 0.7211, 0.75, 0.6697, 0.75, 0.6285, 0.75, 0.625, 0.75])
me_cube_002.update()
me_cube_003 = bpy.data.meshes.new('Cube.003')
me_cube_003.from_pydata([(-0.1038, -0.04809, -0.1038), (-0.1038, -0.1841, 0.1038), (-0.1038, 0.04809, -0.1038), (-0.1038, 0.1841, 0.1038), (0.1038, -0.04809, -0.1038), (0.1038, -0.1841, 0.1038), (0.1038, 0.04809, -0.1038), (0.1038, 0.1841, 0.1038), (-0.1038, -0.04468, -0.4353), (-0.1038, 0.06662, -0.4738), (0.1038, -0.04468, -0.4353), (0.1038, 0.06662, -0.4738), (-0.1038, -0.03684, -0.2628), (0.1038, -0.03684, -0.2628), (0.1038, 0.04286, -0.2793), (-0.1038, 0.04286, -0.2793), (-0.1038, 0.1206, -0.4979), (0.1038, 0.1206, -0.4979), (0.1038, 0.1257, -0.4174), (-0.1038, 0.1257, -0.4174), (-0.1038, 0.5042, -0.5787), (0.1038, 0.5042, -0.5787), (0.1038, 0.4997, -0.5339), (-0.1038, 0.4997, -0.5339), (-0.1038, 0.9586, -0.5327), (0.1038, 0.9586, -0.5327), (0.1038, 0.9555, -0.466), (-0.1038, 0.9555, -0.466), (-0.1038, 1.033, -0.5292), (0.1038, 1.033, -0.5292), (0.1038, 1.078, -0.3498), (-0.1038, 1.078, -0.3498), (-0.1038, 1.191, -0.3899), (0.1038, 1.191, -0.3899), (0.1038, 1.162, -0.238), (-0.1038, 1.162, -0.238), (-0.1038, 1.108, -0.2472), (-0.1038, 1.111, -0.564), (0.1038, 1.111, -0.564), (0.1038, 1.108, -0.2472), (0.1038, 1.129, -0.09609), (-0.1038, 1.129, -0.09609), (-0.1038, 1.093, -0.1149), (0.1038, 1.093, -0.1149), (0.1038, 1.095, 0.1373), (-0.1038, 1.095, 0.1373), (-0.1038, 0.9172, 0.1226), (0.1038, 0.9172, 0.1226)], [], [(0, 1, 3, 2), (2, 3, 7, 6), (6, 7, 5, 4), (4, 5, 1, 0), (13, 12, 8, 10), (7, 3, 1, 5), (9, 11, 10, 8), (9, 15, 19, 16), (12, 15, 9, 8), (14, 13, 10, 11), (6, 4, 13, 14), (0, 2, 15, 12), (2, 6, 14, 15), (4, 0, 12, 13), (16, 19, 23, 20), (15, 14, 18, 19), (11, 9, 16, 17), (14, 11, 17, 18), (20, 23, 27, 24), (17, 16, 20, 21), (19, 18, 22, 23), (18, 17, 21, 22), (27, 26, 30, 31), (21, 20, 24, 25), (23, 22, 26, 27), (22, 21, 25, 26), (37, 36, 35, 32), (26, 25, 29, 30), (24, 27, 31, 28), (25, 24, 28, 29), (35, 34, 33, 32), (38, 37, 32, 33), (39, 34, 40, 43), (39, 38, 33, 34), (30, 29, 38, 39), (31, 30, 39, 36), (29, 28, 37, 38), (28, 31, 36, 37), (43, 40, 44, 47), (34, 35, 41, 40), (35, 36, 42, 41), (36, 39, 43, 42), (46, 47, 44, 45), (40, 41, 45, 44), (42, 43, 47, 46), (41, 42, 46, 45)])
me_cube_003.polygons.foreach_set('use_smooth', [True] * 46)
_uv = me_cube_003.uv_layers.new(name='UVMap')
_uv.uv.foreach_set('vector', [0.375, 0.0, 0.625, 0.0, 0.625, 0.25, 0.375, 0.25, 0.375, 0.25, 0.625, 0.25, 0.625, 0.5, 0.375, 0.5, 0.375, 0.5, 0.625, 0.5, 0.625, 0.75, 0.375, 0.75, 0.375, 0.75, 0.625, 0.75, 0.625, 1.0, 0.375, 1.0, 0.375, 0.75, 0.375, 1.0, 0.375, 1.0, 0.375, 0.75, 0.625, 0.5, 0.875, 0.5, 0.875, 0.75, 0.625, 0.75, 0.125, 0.5, 0.375, 0.5, 0.375, 0.75, 0.125, 0.75, 0.375, 0.25, 0.375, 0.25, 0.375, 0.25, 0.375, 0.25, 0.375, 0.0, 0.375, 0.25, 0.375, 0.25, 0.375, 0.0, 0.375, 0.5, 0.375, 0.75, 0.375, 0.75, 0.375, 0.5, 0.375, 0.5, 0.375, 0.75, 0.375, 0.75, 0.375, 0.5, 0.375, 0.0, 0.375, 0.25, 0.375, 0.25, 0.375, 0.0, 0.375, 0.25, 0.375, 0.5, 0.375, 0.5, 0.375, 0.25, 0.375, 0.75, 0.375, 1.0, 0.375, 1.0, 0.375, 0.75, 0.375, 0.25, 0.375, 0.25, 0.375, 0.25, 0.375, 0.25, 0.375, 0.25, 0.375, 0.5, 0.375, 0.5, 0.375, 0.25, 0.375, 0.5, 0.125, 0.5, 0.125, 0.5, 0.375, 0.5, 0.375, 0.5, 0.375, 0.5, 0.375, 0.5, 0.375, 0.5, 0.375, 0.25, 0.375, 0.25, 0.375, 0.25, 0.375, 0.25, 0.375, 0.5, 0.125, 0.5, 0.125, 0.5, 0.375, 0.5, 0.375, 0.25, 0.375, 0.5, 0.375, 0.5, 0.375, 0.25, 0.375, 0.5, 0.375, 0.5, 0.375, 0.5, 0.375, 0.5, 0.375, 0.25, 0.375, 0.5, 0.375, 0.5, 0.375, 0.25, 0.375, 0.5, 0.125, 0.5, 0.125, 0.5, 0.375, 0.5, 0.375, 0.25, 0.375, 0.5, 0.375, 0.5, 0.375, 0.25, 0.375, 0.5, 0.375, 0.5, 0.375, 0.5, 0.375, 0.5, 0.375, 0.25, 0.375, 0.25, 0.375, 0.25, 0.375, 0.25, 0.375, 0.5, 0.375, 0.5, 0.375, 0.5, 0.375, 0.5, 0.375, 0.25, 0.375, 0.25, 0.375, 0.25, 0.375, 0.25, 0.375, 0.5, 0.125, 0.5, 0.125, 0.5, 0.375, 0.5, 0.375, 0.25, 0.375, 0.5, 0.375, 0.5, 0.375, 0.25, 0.375, 0.5, 0.125, 0.5, 0.125, 0.5, 0.375, 0.5, 0.375, 0.5, 0.375, 0.5, 0.375, 0.5, 0.375, 0.5, 0.375, 0.5, 0.375, 0.5, 0.375, 0.5, 0.375, 0.5, 0.375, 0.5, 0.375, 0.5, 0.375, 0.5, 0.375, 0.5, 0.375, 0.25, 0.375, 0.5, 0.375, 0.5, 0.375, 0.25, 0.375, 0.5, 0.125, 0.5, 0.125, 0.5, 0.375, 0.5, 0.375, 0.25, 0.375, 0.25, 0.375, 0.25, 0.375, 0.25, 0.375, 0.5, 0.375, 0.5, 0.375, 0.5, 0.375, 0.5, 0.375, 0.5, 0.375, 0.25, 0.375, 0.25, 0.375, 0.5, 0.375, 0.25, 0.375, 0.25, 0.375, 0.25, 0.375, 0.25, 0.375, 0.25, 0.375, 0.5, 0.375, 0.5, 0.375, 0.25, 0.375, 0.25, 0.375, 0.5, 0.375, 0.5, 0.375, 0.25, 0.375, 0.5, 0.375, 0.25, 0.375, 0.25, 0.375, 0.5, 0.375, 0.25, 0.375, 0.5, 0.375, 0.5, 0.375, 0.25, 0.375, 0.25, 0.375, 0.25, 0.375, 0.25, 0.375, 0.25])
me_cube_003.update()
me_cylinder_001 = bpy.data.meshes.new('Cylinder.001')
me_cylinder_001.from_pydata([(4.605e-09, 0.1153, -0.1706), (3.298e-09, 0.1584, 2.521), (0.04414, 0.1066, -0.1706), (0.0606, 0.1463, 2.521), (0.08156, 0.08156, -0.1706), (0.112, 0.112, 2.521), (0.1066, 0.04414, -0.1706), (0.1463, 0.0606, 2.521), (0.1153, -4.277e-08, -0.1706), (0.1584, -1.466e-07, 2.521), (0.1066, -0.04414, -0.1706), (0.1463, -0.0606, 2.521), (0.08156, -0.08156, -0.1706), (0.112, -0.112, 2.521), (0.04414, -0.1066, -0.1706), (0.0606, -0.1463, 2.521), (4.605e-09, -0.1153, -0.1706), (3.298e-09, -0.1584, 2.521), (-0.04414, -0.1066, -0.1706), (-0.0606, -0.1463, 2.521), (-0.08156, -0.08156, -0.1706), (-0.112, -0.112, 2.521), (-0.1066, -0.04414, -0.1706), (-0.1463, -0.0606, 2.521), (-0.1153, -4.277e-08, -0.1706), (-0.1584, -1.466e-07, 2.521), (-0.1066, 0.04414, -0.1706), (-0.1463, 0.0606, 2.521), (-0.08156, 0.08156, -0.1706), (-0.112, 0.112, 2.521), (-0.04414, 0.1066, -0.1706), (-0.0606, 0.1463, 2.521), (3.298e-09, 0.1584, -0.1706), (0.0606, 0.1463, -0.1706), (0.112, 0.112, -0.1706), (0.1463, 0.0606, -0.1706), (0.1584, -4.277e-08, -0.1706), (0.1463, -0.0606, -0.1706), (0.112, -0.112, -0.1706), (0.0606, -0.1463, -0.1706), (3.298e-09, -0.1584, -0.1706), (-0.0606, -0.1463, -0.1706), (-0.112, -0.112, -0.1706), (-0.1463, -0.0606, -0.1706), (-0.1584, -4.277e-08, -0.1706), (-0.1463, 0.0606, -0.1706), (-0.112, 0.112, -0.1706), (-0.0606, 0.1463, -0.1706), (-2.374e-08, 0.1153, 0.7231), (0.04414, 0.1066, 0.7231), (0.08156, 0.08156, 0.7231), (0.1066, 0.04414, 0.7231), (0.1153, -4.277e-08, 0.7231), (0.1066, -0.04414, 0.7231), (0.08156, -0.08156, 0.7231), (0.04414, -0.1066, 0.7231), (-2.374e-08, -0.1153, 0.7231), (-0.04414, -0.1066, 0.7231), (-0.08156, -0.08156, 0.7231), (-0.1066, -0.04414, 0.7231), (-0.1153, -4.277e-08, 0.7231), (-0.1066, 0.04414, 0.7231), (-0.08156, 0.08156, 0.7231), (-0.04414, 0.1066, 0.7231), (0.04446, 0.1073, 2.521), (4.58e-09, 0.1162, 2.521), (-0.04446, 0.1073, 2.521), (-0.08214, 0.08214, 2.521), (-0.1073, 0.04446, 2.521), (-0.1162, -1.466e-07, 2.521), (-0.1073, -0.04446, 2.521), (-0.08214, -0.08215, 2.521), (-0.04446, -0.1073, 2.521), (4.58e-09, -0.1162, 2.521), (0.04446, -0.1073, 2.521), (0.08214, -0.08215, 2.521), (0.1073, -0.04446, 2.521), (0.1162, -1.466e-07, 2.521), (0.1073, 0.04446, 2.521), (0.08214, 0.08214, 2.521), (0.04446, 0.1073, 2.124), (4.58e-09, 0.1162, 2.124), (-0.04446, 0.1073, 2.124), (-0.08214, 0.08214, 2.124), (-0.1073, 0.04446, 2.124), (-0.1162, -1.292e-07, 2.124), (-0.1073, -0.04446, 2.124), (-0.08214, -0.08215, 2.124), (-0.04446, -0.1073, 2.124), (4.58e-09, -0.1162, 2.124), (0.04446, -0.1073, 2.124), (0.08214, -0.08215, 2.124), (0.1073, -0.04446, 2.124), (0.1162, -1.292e-07, 2.124), (0.1073, 0.04446, 2.124), (0.08214, 0.08214, 2.124)], [], [(32, 1, 3, 33), (33, 3, 5, 34), (34, 5, 7, 35), (35, 7, 9, 36), (36, 9, 11, 37), (37, 11, 13, 38), (38, 13, 15, 39), (39, 15, 17, 40), (40, 17, 19, 41), (41, 19, 21, 42), (42, 21, 23, 43), (43, 23, 25, 44), (44, 25, 27, 45), (45, 27, 29, 46), (73, 74, 90, 89), (46, 29, 31, 47), (47, 31, 1, 32), (20, 22, 59, 58), (2, 0, 32, 33), (4, 2, 33, 34), (6, 4, 34, 35), (8, 6, 35, 36), (10, 8, 36, 37), (12, 10, 37, 38), (14, 12, 38, 39), (16, 14, 39, 40), (18, 16, 40, 41), (20, 18, 41, 42), (22, 20, 42, 43), (24, 22, 43, 44), (26, 24, 44, 45), (28, 26, 45, 46), (30, 28, 46, 47), (0, 30, 47, 32), (48, 49, 50, 51, 52, 53, 54, 55, 56, 57, 58, 59, 60, 61, 62, 63), (6, 8, 52, 51), (22, 24, 60, 59), (8, 10, 53, 52), (24, 26, 61, 60), (10, 12, 54, 53), (26, 28, 62, 61), (12, 14, 55, 54), (28, 30, 63, 62), (14, 16, 56, 55), (0, 2, 49, 48), (30, 0, 48, 63), (16, 18, 57, 56), (2, 4, 50, 49), (18, 20, 58, 57), (4, 6, 51, 50), (3, 1, 65, 64), (1, 31, 66, 65), (31, 29, 67, 66), (29, 27, 68, 67), (27, 25, 69, 68), (25, 23, 70, 69), (23, 21, 71, 70), (21, 19, 72, 71), (19, 17, 73, 72), (17, 15, 74, 73), (15, 13, 75, 74), (13, 11, 76, 75), (11, 9, 77, 76), (9, 7, 78, 77), (7, 5, 79, 78), (5, 3, 64, 79), (80, 81, 82, 83, 84, 85, 86, 87, 88, 89, 90, 91, 92, 93, 94, 95), (66, 67, 83, 82), (74, 75, 91, 90), (67, 68, 84, 83), (75, 76, 92, 91), (68, 69, 85, 84), (76, 77, 93, 92), (69, 70, 86, 85), (77, 78, 94, 93), (70, 71, 87, 86), (64, 65, 81, 80), (78, 79, 95, 94), (71, 72, 88, 87), (79, 64, 80, 95), (72, 73, 89, 88), (65, 66, 82, 81)])
me_cylinder_001.polygons.foreach_set('use_smooth', [True] * 82)
_uv = me_cylinder_001.uv_layers.new(name='UVMap')
_uv.uv.foreach_set('vector', [1.0, 0.5, 1.0, 1.0, 0.9375, 1.0, 0.9375, 0.5, 0.9375, 0.5, 0.9375, 1.0, 0.875, 1.0, 0.875, 0.5, 0.875, 0.5, 0.875, 1.0, 0.8125, 1.0, 0.8125, 0.5, 0.8125, 0.5, 0.8125, 1.0, 0.75, 1.0, 0.75, 0.5, 0.75, 0.5, 0.75, 1.0, 0.6875, 1.0, 0.6875, 0.5, 0.6875, 0.5, 0.6875, 1.0, 0.625, 1.0, 0.625, 0.5, 0.625, 0.5, 0.625, 1.0, 0.5625, 1.0, 0.5625, 0.5, 0.5625, 0.5, 0.5625, 1.0, 0.5, 1.0, 0.5, 0.5, 0.5, 0.5, 0.5, 1.0, 0.4375, 1.0, 0.4375, 0.5, 0.4375, 0.5, 0.4375, 1.0, 0.375, 1.0, 0.375, 0.5, 0.375, 0.5, 0.375, 1.0, 0.3125, 1.0, 0.3125, 0.5, 0.3125, 0.5, 0.3125, 1.0, 0.25, 1.0, 0.25, 0.5, 0.25, 0.5, 0.25, 1.0, 0.1875, 1.0, 0.1875, 0.5, 0.1875, 0.5, 0.1875, 1.0, 0.125, 1.0, 0.125, 0.5, 0.25, 0.07394, 0.3174, 0.08735, 0.3174, 0.08735, 0.25, 0.07394, 0.125, 0.5, 0.125, 1.0, 0.0625, 1.0, 0.0625, 0.5, 0.0625, 0.5, 0.0625, 1.0, 0.0, 1.0, 0.0, 0.5, 0.6264, 0.1264, 0.5885, 0.1831, 0.5885, 0.1831, 0.6264, 0.1264, 0.8169, 0.4115, 0.75, 0.4248, 0.75, 0.49, 0.8418, 0.4717, 0.8736, 0.3736, 0.8169, 0.4115, 0.8418, 0.4717, 0.9197, 0.4197, 0.9115, 0.3169, 0.8736, 0.3736, 0.9197, 0.4197, 0.9717, 0.3418, 0.9248, 0.25, 0.9115, 0.3169, 0.9717, 0.3418, 0.99, 0.25, 0.9115, 0.1831, 0.9248, 0.25, 0.99, 0.25, 0.9717, 0.1582, 0.8736, 0.1264, 0.9115, 0.1831, 0.9717, 0.1582, 0.9197, 0.08029, 0.8169, 0.08851, 0.8736, 0.1264, 0.9197, 0.08029, 0.8418, 0.02827, 0.75, 0.0752, 0.8169, 0.08851, 0.8418, 0.02827, 0.75, 0.01, 0.6831, 0.08851, 0.75, 0.0752, 0.75, 0.01, 0.6582, 0.02827, 0.6264, 0.1264, 0.6831, 0.08851, 0.6582, 0.02827, 0.5803, 0.08029, 0.5885, 0.1831, 0.6264, 0.1264, 0.5803, 0.08029, 0.5283, 0.1582, 0.5752, 0.25, 0.5885, 0.1831, 0.5283, 0.1582, 0.51, 0.25, 0.5885, 0.3169, 0.5752, 0.25, 0.51, 0.25, 0.5283, 0.3418, 0.6264, 0.3736, 0.5885, 0.3169, 0.5283, 0.3418, 0.5803, 0.4197, 0.6831, 0.4115, 0.6264, 0.3736, 0.5803, 0.4197, 0.6582, 0.4717, 0.75, 0.4248, 0.6831, 0.4115, 0.6582, 0.4717, 0.75, 0.49, 0.75, 0.4248, 0.8169, 0.4115, 0.8736, 0.3736, 0.9115, 0.3169, 0.9248, 0.25, 0.9115, 0.1831, 0.8736, 0.1264, 0.8169, 0.08851, 0.75, 0.0752, 0.6831, 0.08851, 0.6264, 0.1264, 0.5885, 0.1831, 0.5752, 0.25, 0.5885, 0.3169, 0.6264, 0.3736, 0.6831, 0.4115, 0.9115, 0.3169, 0.9248, 0.25, 0.9248, 0.25, 0.9115, 0.3169, 0.5885, 0.1831, 0.5752, 0.25, 0.5752, 0.25, 0.5885, 0.1831, 0.9248, 0.25, 0.9115, 0.1831, 0.9115, 0.1831, 0.9248, 0.25, 0.5752, 0.25, 0.5885, 0.3169, 0.5885, 0.3169, 0.5752, 0.25, 0.9115, 0.1831, 0.8736, 0.1264, 0.8736, 0.1264, 0.9115, 0.1831, 0.5885, 0.3169, 0.6264, 0.3736, 0.6264, 0.3736, 0.5885, 0.3169, 0.8736, 0.1264, 0.8169, 0.08851, 0.8169, 0.08851, 0.8736, 0.1264, 0.6264, 0.3736, 0.6831, 0.4115, 0.6831, 0.4115, 0.6264, 0.3736, 0.8169, 0.08851, 0.75, 0.0752, 0.75, 0.0752, 0.8169, 0.08851, 0.75, 0.4248, 0.8169, 0.4115, 0.8169, 0.4115, 0.75, 0.4248, 0.6831, 0.4115, 0.75, 0.4248, 0.75, 0.4248, 0.6831, 0.4115, 0.75, 0.0752, 0.6831, 0.08851, 0.6831, 0.08851, 0.75, 0.0752, 0.8169, 0.4115, 0.8736, 0.3736, 0.8736, 0.3736, 0.8169, 0.4115, 0.6831, 0.08851, 0.6264, 0.1264, 0.6264, 0.1264, 0.6831, 0.08851, 0.8736, 0.3736, 0.9115, 0.3169, 0.9115, 0.3169, 0.8736, 0.3736, 0.3418, 0.4717, 0.25, 0.49, 0.25, 0.4261, 0.3174, 0.4127, 0.25, 0.49, 0.1582, 0.4717, 0.1826, 0.4127, 0.25, 0.4261, 0.1582, 0.4717, 0.08029, 0.4197, 0.1255, 0.3745, 0.1826, 0.4127, 0.08029, 0.4197, 0.02827, 0.3418, 0.08735, 0.3174, 0.1255, 0.3745, 0.02827, 0.3418, 0.01, 0.25, 0.07394, 0.25, 0.08735, 0.3174, 0.01, 0.25, 0.02827, 0.1582, 0.08735, 0.1826, 0.07394, 0.25, 0.02827, 0.1582, 0.08029, 0.08029, 0.1255, 0.1255, 0.08735, 0.1826, 0.08029, 0.08029, 0.1582, 0.02827, 0.1826, 0.08735, 0.1255, 0.1255, 0.1582, 0.02827, 0.25, 0.01, 0.25, 0.07394, 0.1826, 0.08735, 0.25, 0.01, 0.3418, 0.02827, 0.3174, 0.08735, 0.25, 0.07394, 0.3418, 0.02827, 0.4197, 0.08029, 0.3745, 0.1255, 0.3174, 0.08735, 0.4197, 0.08029, 0.4717, 0.1582, 0.4127, 0.1826, 0.3745, 0.1255, 0.4717, 0.1582, 0.49, 0.25, 0.4261, 0.25, 0.4127, 0.1826, 0.49, 0.25, 0.4717, 0.3418, 0.4127, 0.3174, 0.4261, 0.25, 0.4717, 0.3418, 0.4197, 0.4197, 0.3745, 0.3745, 0.4127, 0.3174, 0.4197, 0.4197, 0.3418, 0.4717, 0.3174, 0.4127, 0.3745, 0.3745, 0.3174, 0.4127, 0.25, 0.4261, 0.1826, 0.4127, 0.1255, 0.3745, 0.08735, 0.3174, 0.07394, 0.25, 0.08735, 0.1826, 0.1255, 0.1255, 0.1826, 0.08735, 0.25, 0.07394, 0.3174, 0.08735, 0.3745, 0.1255, 0.4127, 0.1826, 0.4261, 0.25, 0.4127, 0.3174, 0.3745, 0.3745, 0.1826, 0.4127, 0.1255, 0.3745, 0.1255, 0.3745, 0.1826, 0.4127, 0.3174, 0.08735, 0.3745, 0.1255, 0.3745, 0.1255, 0.3174, 0.08735, 0.1255, 0.3745, 0.08735, 0.3174, 0.08735, 0.3174, 0.1255, 0.3745, 0.3745, 0.1255, 0.4127, 0.1826, 0.4127, 0.1826, 0.3745, 0.1255, 0.08735, 0.3174, 0.07394, 0.25, 0.07394, 0.25, 0.08735, 0.3174, 0.4127, 0.1826, 0.4261, 0.25, 0.4261, 0.25, 0.4127, 0.1826, 0.07394, 0.25, 0.08735, 0.1826, 0.08735, 0.1826, 0.07394, 0.25, 0.4261, 0.25, 0.4127, 0.3174, 0.4127, 0.3174, 0.4261, 0.25, 0.08735, 0.1826, 0.1255, 0.1255, 0.1255, 0.1255, 0.08735, 0.1826, 0.3174, 0.4127, 0.25, 0.4261, 0.25, 0.4261, 0.3174, 0.4127, 0.4127, 0.3174, 0.3745, 0.3745, 0.3745, 0.3745, 0.4127, 0.3174, 0.1255, 0.1255, 0.1826, 0.08735, 0.1826, 0.08735, 0.1255, 0.1255, 0.3745, 0.3745, 0.3174, 0.4127, 0.3174, 0.4127, 0.3745, 0.3745, 0.1826, 0.08735, 0.25, 0.07394, 0.25, 0.07394, 0.1826, 0.08735, 0.25, 0.4261, 0.1826, 0.4127, 0.1826, 0.4127, 0.25, 0.4261])
me_cylinder_001.update()
me_cube_005 = bpy.data.meshes.new('Cube.005')
me_cube_005.from_pydata([(-0.3125, -1.047, 0.1535), (-0.3125, 1.215, -0.1535), (-0.3125, 1.215, 0.1535), (0.3125, -1.047, 0.1535), (0.3125, 1.215, -0.1535), (0.3125, 1.215, 0.1535), (-0.3125, -0.6954, -0.1535), (-0.3125, -0.8552, -0.07825), (-0.3125, -0.7525, -0.1434), (-0.3125, -0.811, -0.1159), (0.3125, -0.8552, -0.07825), (0.3125, -0.6954, -0.1535), (0.3125, -0.811, -0.1159), (0.3125, -0.7525, -0.1434)], [], [(10, 3, 0, 7), (1, 2, 5, 4), (4, 5, 3, 10, 12, 13, 11), (6, 8, 9, 7, 0, 2, 1), (5, 2, 0, 3), (6, 11, 13, 8), (8, 13, 12, 9), (9, 12, 10, 7), (1, 4, 11, 6)])
me_cube_005.polygons.foreach_set('use_smooth', [True] * 9)
_uv = me_cube_005.uv_layers.new(name='UVMap')
_uv.uv.foreach_set('vector', [0.4363, 0.75, 0.625, 0.75, 0.625, 1.0, 0.4363, 1.0, 0.375, 0.25, 0.625, 0.25, 0.625, 0.5, 0.375, 0.5, 0.375, 0.5, 0.625, 0.5, 0.625, 0.75, 0.4363, 0.75, 0.4056, 0.7485, 0.3832, 0.7441, 0.375, 0.7378, 0.375, 0.01216, 0.3832, 0.005927, 0.4056, 0.00149, 0.4363, 0.0, 0.625, 0.0, 0.625, 0.25, 0.375, 0.25, 0.625, 0.5, 0.875, 0.5, 0.875, 0.75, 0.625, 0.75, 0.125, 0.7378, 0.375, 0.7378, 0.375, 0.745, 0.125, 0.745, 0.125, 0.745, 0.375, 0.745, 0.375, 0.75, 0.125, 0.75, 0.375, 1.0, 0.375, 0.75, 0.4363, 0.75, 0.4363, 1.0, 0.125, 0.5, 0.375, 0.5, 0.375, 0.7378, 0.125, 0.7378])
me_cube_005.update()
me_cube_006 = bpy.data.meshes.new('Cube.006')
me_cube_006.from_pydata([(-1.0, -1.0, -1.0), (-1.0, -1.0, 1.0), (-1.0, 1.0, -1.0), (-1.0, 1.0, 1.0), (1.0, -1.0, -1.0), (1.0, -1.0, 1.0), (1.0, 1.0, -1.0), (1.0, 1.0, 1.0)], [], [(0, 1, 3, 2), (2, 3, 7, 6), (6, 7, 5, 4), (4, 5, 1, 0), (2, 6, 4, 0), (7, 3, 1, 5)])
_uv = me_cube_006.uv_layers.new(name='UVMap')
_uv.uv.foreach_set('vector', [0.375, 0.0, 0.625, 0.0, 0.625, 0.25, 0.375, 0.25, 0.375, 0.25, 0.625, 0.25, 0.625, 0.5, 0.375, 0.5, 0.375, 0.5, 0.625, 0.5, 0.625, 0.75, 0.375, 0.75, 0.375, 0.75, 0.625, 0.75, 0.625, 1.0, 0.375, 1.0, 0.125, 0.5, 0.375, 0.5, 0.375, 0.75, 0.125, 0.75, 0.625, 0.5, 0.875, 0.5, 0.875, 0.75, 0.625, 0.75])
me_cube_006.update()
me_cube_007 = bpy.data.meshes.new('Cube.007')
me_cube_007.from_pydata([(0.1448, -0.1268, -0.7482), (0.1448, -0.4344, 0.6452), (0.1448, 0.377, -0.637), (0.1448, 0.06941, 0.7564), (0.5121, -0.1268, -0.7482), (0.5121, -0.4344, 0.6452), (0.5121, 0.377, -0.637), (0.5121, 0.06941, 0.7564)], [], [(0, 1, 3, 2), (2, 3, 7, 6), (6, 7, 5, 4), (4, 5, 1, 0), (2, 6, 4, 0), (7, 3, 1, 5)])
_uv = me_cube_007.uv_layers.new(name='UVMap')
_uv.uv.foreach_set('vector', [0.375, 0.0, 0.625, 0.0, 0.625, 0.25, 0.375, 0.25, 0.375, 0.25, 0.625, 0.25, 0.625, 0.5, 0.375, 0.5, 0.375, 0.5, 0.625, 0.5, 0.625, 0.75, 0.375, 0.75, 0.375, 0.75, 0.625, 0.75, 0.625, 1.0, 0.375, 1.0, 0.125, 0.5, 0.375, 0.5, 0.375, 0.75, 0.125, 0.75, 0.625, 0.5, 0.875, 0.5, 0.875, 0.75, 0.625, 0.75])
me_cube_007.update()
me_cube_008 = bpy.data.meshes.new('Cube.008')
me_cube_008.from_pydata([(-0.1332, -0.4289, -1.077), (-0.1332, -0.4289, 1.221), (-0.1332, 0.2236, -1.264), (-0.1332, 0.2236, 1.053), (0.1332, -0.4289, -1.077), (0.1332, -0.4289, 1.221), (0.1332, 0.2236, -1.264), (0.1332, 0.2236, 1.053)], [], [(0, 1, 3, 2), (2, 3, 7, 6), (6, 7, 5, 4), (4, 5, 1, 0), (2, 6, 4, 0), (7, 3, 1, 5)])
_uv = me_cube_008.uv_layers.new(name='UVMap')
_uv.uv.foreach_set('vector', [0.375, 0.0, 0.625, 0.0, 0.625, 0.25, 0.375, 0.25, 0.375, 0.25, 0.625, 0.25, 0.625, 0.5, 0.375, 0.5, 0.375, 0.5, 0.625, 0.5, 0.625, 0.75, 0.375, 0.75, 0.375, 0.75, 0.625, 0.75, 0.625, 1.0, 0.375, 1.0, 0.125, 0.5, 0.375, 0.5, 0.375, 0.75, 0.125, 0.75, 0.625, 0.5, 0.875, 0.5, 0.875, 0.75, 0.625, 0.75])
me_cube_008.update()
me_cube_009 = bpy.data.meshes.new('Cube.009')
me_cube_009.from_pydata([(-0.2497, -0.07714, -0.07714), (-0.2497, -0.07714, 0.07714), (-0.2497, 0.07714, -0.07714), (-0.2497, 0.07714, 0.07714), (0.2497, -0.07714, -0.07714), (0.2497, -0.07714, 0.07714), (0.2497, 0.07714, -0.07714), (0.2497, 0.07714, 0.07714), (-0.2497, 0.8448, 0.07714), (-0.2497, 0.8448, -0.004617), (0.2497, 0.8448, -0.004617), (0.2497, 0.8448, 0.07714)], [], [(0, 1, 3, 2), (6, 2, 9, 10), (6, 7, 5, 4), (4, 5, 1, 0), (2, 6, 4, 0), (7, 3, 1, 5), (9, 8, 11, 10), (3, 7, 11, 8), (2, 3, 8, 9), (7, 6, 10, 11)])
_uv = me_cube_009.uv_layers.new(name='UVMap')
_uv.uv.foreach_set('vector', [0.375, 0.0, 0.625, 0.0, 0.625, 0.25, 0.375, 0.25, 0.375, 0.5, 0.125, 0.5, 0.125, 0.5, 0.375, 0.5, 0.375, 0.5, 0.625, 0.5, 0.625, 0.75, 0.375, 0.75, 0.375, 0.75, 0.625, 0.75, 0.625, 1.0, 0.375, 1.0, 0.125, 0.5, 0.375, 0.5, 0.375, 0.75, 0.125, 0.75, 0.625, 0.5, 0.875, 0.5, 0.875, 0.75, 0.625, 0.75, 0.375, 0.25, 0.625, 0.25, 0.625, 0.5, 0.375, 0.5, 0.875, 0.5, 0.625, 0.5, 0.625, 0.5, 0.875, 0.5, 0.375, 0.25, 0.625, 0.25, 0.625, 0.25, 0.375, 0.25, 0.625, 0.5, 0.375, 0.5, 0.375, 0.5, 0.625, 0.5])
me_cube_009.update()
me_cylinder_002 = bpy.data.meshes.new('Cylinder.002')
me_cylinder_002.from_pydata([(-2.142e-07, 0.0956, -0.1013), (-2.142e-07, 0.0956, 0.1013), (0.06485, 0.0956, -0.1013), (0.06485, 0.0956, 0.1013), (0.1019, 0.06063, -0.1013), (0.1019, 0.06063, 0.1013), (0.1013, -2.143e-07, -0.1013), (0.1013, -2.143e-07, 0.1013), (0.08776, -0.05067, -0.1013), (0.08776, -0.05067, 0.1013), (0.05067, -0.08776, -0.1013), (0.05067, -0.08776, 0.1013), (-2.143e-07, -0.1013, -0.1013), (-2.143e-07, -0.1013, 0.1013), (-0.05067, -0.08776, -0.1013), (-0.05067, -0.08776, 0.1013), (-0.08776, -0.05067, -0.1013), (-0.08776, -0.05067, 0.1013), (-0.1209, 0.00115, -0.1013), (-0.1209, 0.00115, 0.1013), (-0.1265, 0.07251, -0.1013), (-0.1265, 0.07251, 0.1013), (-0.05067, 0.0956, -0.1013), (-0.05067, 0.0956, 0.1013), (0.03287, 0.05693, 0.1013), (-2.159e-07, 0.06574, 0.1013), (-0.03287, 0.05693, 0.1013), (-0.05693, 0.03287, 0.1013), (-0.06574, -2.159e-07, 0.1013), (-0.05693, -0.03287, 0.1013), (-0.03287, -0.05693, 0.1013), (-2.159e-07, -0.06574, 0.1013), (0.03287, -0.05693, 0.1013), (0.05693, -0.03287, 0.1013), (0.06574, -2.159e-07, 0.1013), (0.05693, 0.03287, 0.1013), (-2.159e-07, 0.06574, -0.1013), (0.03287, 0.05693, -0.1013), (0.05693, 0.03287, -0.1013), (0.06574, -2.159e-07, -0.1013), (0.05693, -0.03287, -0.1013), (0.03287, -0.05693, -0.1013), (-2.159e-07, -0.06574, -0.1013), (-0.03287, -0.05693, -0.1013), (-0.05693, -0.03287, -0.1013), (-0.06574, -2.159e-07, -0.1013), (-0.05693, 0.03287, -0.1013), (-0.03287, 0.05693, -0.1013)], [], [(0, 1, 3, 2), (2, 3, 5, 4), (4, 5, 7, 6), (6, 7, 9, 8), (8, 9, 11, 10), (10, 11, 13, 12), (12, 13, 15, 14), (14, 15, 17, 16), (16, 17, 19, 18), (18, 19, 21, 20), (20, 21, 23, 22), (22, 23, 1, 0), (3, 1, 25, 24), (1, 23, 26, 25), (23, 21, 27, 26), (21, 19, 28, 27), (19, 17, 29, 28), (17, 15, 30, 29), (15, 13, 31, 30), (13, 11, 32, 31), (11, 9, 33, 32), (9, 7, 34, 33), (7, 5, 35, 34), (5, 3, 24, 35), (0, 2, 37, 36), (2, 4, 38, 37), (4, 6, 39, 38), (6, 8, 40, 39), (8, 10, 41, 40), (10, 12, 42, 41), (12, 14, 43, 42), (14, 16, 44, 43), (16, 18, 45, 44), (18, 20, 46, 45), (20, 22, 47, 46), (22, 0, 36, 47), (37, 38, 35, 24), (38, 39, 34, 35), (39, 40, 33, 34), (40, 41, 32, 33), (41, 42, 31, 32), (42, 43, 30, 31), (43, 44, 29, 30), (44, 45, 28, 29), (45, 46, 27, 28), (46, 47, 26, 27), (47, 36, 25, 26), (36, 37, 24, 25)])
_uv = me_cylinder_002.uv_layers.new(name='UVMap')
_uv.uv.foreach_set('vector', [1.0, 0.5, 1.0, 1.0, 0.9167, 1.0, 0.9167, 0.5, 0.9167, 0.5, 0.9167, 1.0, 0.8333, 1.0, 0.8333, 0.5, 0.8333, 0.5, 0.8333, 1.0, 0.75, 1.0, 0.75, 0.5, 0.75, 0.5, 0.75, 1.0, 0.6667, 1.0, 0.6667, 0.5, 0.6667, 0.5, 0.6667, 1.0, 0.5833, 1.0, 0.5833, 0.5, 0.5833, 0.5, 0.5833, 1.0, 0.5, 1.0, 0.5, 0.5, 0.5, 0.5, 0.5, 1.0, 0.4167, 1.0, 0.4167, 0.5, 0.4167, 0.5, 0.4167, 1.0, 0.3333, 1.0, 0.3333, 0.5, 0.3333, 0.5, 0.3333, 1.0, 0.25, 1.0, 0.25, 0.5, 0.25, 0.5, 0.25, 1.0, 0.1667, 1.0, 0.1667, 0.5, 0.1667, 0.5, 0.1667, 1.0, 0.08333, 1.0, 0.08333, 0.5, 0.08333, 0.5, 0.08333, 1.0, 7.451e-08, 1.0, 7.451e-08, 0.5, 0.37, 0.4578, 0.25, 0.49, 0.25, 0.4057, 0.3278, 0.3848, 0.25, 0.49, 0.13, 0.4578, 0.1722, 0.3848, 0.25, 0.4057, 0.13, 0.4578, 0.04215, 0.37, 0.1152, 0.3278, 0.1722, 0.3848, 0.04215, 0.37, 0.01, 0.25, 0.0943, 0.25, 0.1152, 0.3278, 0.01, 0.25, 0.04215, 0.13, 0.1152, 0.1722, 0.0943, 0.25, 0.04215, 0.13, 0.13, 0.04215, 0.1722, 0.1152, 0.1152, 0.1722, 0.13, 0.04215, 0.25, 0.01, 0.25, 0.0943, 0.1722, 0.1152, 0.25, 0.01, 0.37, 0.04215, 0.3278, 0.1152, 0.25, 0.0943, 0.37, 0.04215, 0.4578, 0.13, 0.3848, 0.1722, 0.3278, 0.1152, 0.4578, 0.13, 0.49, 0.25, 0.4057, 0.25, 0.3848, 0.1722, 0.49, 0.25, 0.4578, 0.37, 0.3848, 0.3278, 0.4057, 0.25, 0.4578, 0.37, 0.37, 0.4578, 0.3278, 0.3848, 0.3848, 0.3278, 0.75, 0.49, 0.87, 0.4578, 0.8278, 0.3848, 0.75, 0.4057, 0.87, 0.4578, 0.9578, 0.37, 0.8848, 0.3278, 0.8278, 0.3848, 0.9578, 0.37, 0.99, 0.25, 0.9057, 0.25, 0.8848, 0.3278, 0.99, 0.25, 0.9578, 0.13, 0.8848, 0.1722, 0.9057, 0.25, 0.9578, 0.13, 0.87, 0.04215, 0.8278, 0.1152, 0.8848, 0.1722, 0.87, 0.04215, 0.75, 0.01, 0.75, 0.0943, 0.8278, 0.1152, 0.75, 0.01, 0.63, 0.04215, 0.6722, 0.1152, 0.75, 0.0943, 0.63, 0.04215, 0.5422, 0.13, 0.6152, 0.1722, 0.6722, 0.1152, 0.5422, 0.13, 0.51, 0.25, 0.5943, 0.25, 0.6152, 0.1722, 0.51, 0.25, 0.5422, 0.37, 0.6152, 0.3278, 0.5943, 0.25, 0.5422, 0.37, 0.63, 0.4578, 0.6722, 0.3848, 0.6152, 0.3278, 0.63, 0.4578, 0.75, 0.49, 0.75, 0.4057, 0.6722, 0.3848, 0.8278, 0.3848, 0.8848, 0.3278, 0.3848, 0.3278, 0.3278, 0.3848, 0.8848, 0.3278, 0.9057, 0.25, 0.4057, 0.25, 0.3848, 0.3278, 0.9057, 0.25, 0.8848, 0.1722, 0.3848, 0.1722, 0.4057, 0.25, 0.8848, 0.1722, 0.8278, 0.1152, 0.3278, 0.1152, 0.3848, 0.1722, 0.8278, 0.1152, 0.75, 0.0943, 0.25, 0.0943, 0.3278, 0.1152, 0.75, 0.0943, 0.6722, 0.1152, 0.1722, 0.1152, 0.25, 0.0943, 0.6722, 0.1152, 0.6152, 0.1722, 0.1152, 0.1722, 0.1722, 0.1152, 0.6152, 0.1722, 0.5943, 0.25, 0.0943, 0.25, 0.1152, 0.1722, 0.5943, 0.25, 0.6152, 0.3278, 0.1152, 0.3278, 0.0943, 0.25, 0.6152, 0.3278, 0.6722, 0.3848, 0.1722, 0.3848, 0.1152, 0.3278, 0.6722, 0.3848, 0.75, 0.4057, 0.25, 0.4057, 0.1722, 0.3848, 0.75, 0.4057, 0.8278, 0.3848, 0.3278, 0.3848, 0.25, 0.4057])
me_cylinder_002.update()
me_cube_010 = bpy.data.meshes.new('Cube.010')
me_cube_010.from_pydata([(-0.1351, -0.1121, 0.06563), (-0.1351, -0.05732, 0.1518), (-0.1351, 0.09806, 0.04812), (-0.1351, 0.06012, 0.1442), (0.1351, -0.1121, 0.06563), (0.1351, -0.05732, 0.1518), (0.1351, 0.09806, 0.04812), (0.1351, 0.06012, 0.1442), (-0.1351, -0.2251, -0.01097), (-0.1351, 0.1536, -0.06212), (0.1351, -0.2251, -0.01097), (0.1351, 0.1536, -0.06212), (-0.1351, -0.02449, 0.1698), (-0.1351, 0.02258, 0.1646), (0.1351, -0.02449, 0.1698), (0.1351, 0.02258, 0.1646)], [], [(0, 1, 3, 2), (2, 3, 7, 6), (6, 7, 5, 4), (4, 5, 1, 0), (4, 0, 8, 10), (7, 3, 13, 15), (9, 11, 10, 8), (2, 6, 11, 9), (0, 2, 9, 8), (6, 4, 10, 11), (15, 13, 12, 14), (5, 7, 15, 14), (3, 1, 12, 13), (1, 5, 14, 12)])
_uv = me_cube_010.uv_layers.new(name='UVMap')
_uv.uv.foreach_set('vector', [0.375, 0.0, 0.625, 0.0, 0.625, 0.25, 0.375, 0.25, 0.375, 0.25, 0.625, 0.25, 0.625, 0.5, 0.375, 0.5, 0.375, 0.5, 0.625, 0.5, 0.625, 0.75, 0.375, 0.75, 0.375, 0.75, 0.625, 0.75, 0.625, 1.0, 0.375, 1.0, 0.375, 0.75, 0.375, 1.0, 0.375, 1.0, 0.375, 0.75, 0.625, 0.5, 0.625, 0.25, 0.625, 0.25, 0.625, 0.5, 0.125, 0.5, 0.375, 0.5, 0.375, 0.75, 0.125, 0.75, 0.375, 0.25, 0.375, 0.5, 0.375, 0.5, 0.375, 0.25, 0.375, 0.0, 0.375, 0.25, 0.375, 0.25, 0.375, 0.0, 0.375, 0.5, 0.375, 0.75, 0.375, 0.75, 0.375, 0.5, 0.625, 0.5, 0.875, 0.5, 0.875, 0.75, 0.625, 0.75, 0.625, 0.75, 0.625, 0.5, 0.625, 0.5, 0.625, 0.75, 0.625, 0.25, 0.625, 0.0, 0.625, 0.0, 0.625, 0.25, 0.625, 1.0, 0.625, 0.75, 0.625, 0.75, 0.625, 1.0])
me_cube_010.update()
me_cube_011 = bpy.data.meshes.new('Cube.011')
me_cube_011.from_pydata([(0.04536, -0.07703, -0.07703), (0.04536, -0.04137, 0.04842), (0.04536, 0.07703, -0.07703), (0.04536, 0.04137, 0.04842), (0.1265, -0.07703, -0.07703), (0.1265, -0.04137, 0.04842), (0.1265, 0.07703, -0.07703), (0.1265, 0.04137, 0.04842)], [], [(0, 1, 3, 2), (2, 3, 7, 6), (6, 7, 5, 4), (4, 5, 1, 0), (2, 6, 4, 0), (7, 3, 1, 5)])
_uv = me_cube_011.uv_layers.new(name='UVMap')
_uv.uv.foreach_set('vector', [0.375, 0.0, 0.625, 0.0, 0.625, 0.25, 0.375, 0.25, 0.375, 0.25, 0.625, 0.25, 0.625, 0.5, 0.375, 0.5, 0.375, 0.5, 0.625, 0.5, 0.625, 0.75, 0.375, 0.75, 0.375, 0.75, 0.625, 0.75, 0.625, 1.0, 0.375, 1.0, 0.125, 0.5, 0.375, 0.5, 0.375, 0.75, 0.125, 0.75, 0.625, 0.5, 0.875, 0.5, 0.875, 0.75, 0.625, 0.75])
me_cube_011.update()
me_cube_013 = bpy.data.meshes.new('Cube.013')
me_cube_013.from_pydata([(-0.03262, -0.0182, -0.05463), (-0.03262, -0.0182, 0.05463), (-0.03262, 0.09106, -0.05463), (-0.03262, 0.04999, 0.05463), (0.03262, -0.0182, -0.05463), (0.03262, -0.0182, 0.05463), (0.03262, 0.09106, -0.05463), (0.03262, 0.04999, 0.05463), (-0.03262, -0.1454, -0.05463), (-0.03262, -0.1268, -0.01227), (0.03262, -0.1454, -0.05463), (0.03262, -0.1268, -0.01227)], [], [(0, 1, 3, 2), (2, 3, 7, 6), (6, 7, 5, 4), (5, 1, 9, 11), (2, 6, 4, 0), (7, 3, 1, 5), (10, 11, 9, 8), (4, 5, 11, 10), (1, 0, 8, 9), (0, 4, 10, 8)])
_uv = me_cube_013.uv_layers.new(name='UVMap')
_uv.uv.foreach_set('vector', [0.375, 0.0, 0.625, 0.0, 0.625, 0.25, 0.375, 0.25, 0.375, 0.25, 0.625, 0.25, 0.625, 0.5, 0.375, 0.5, 0.375, 0.5, 0.625, 0.5, 0.625, 0.75, 0.375, 0.75, 0.625, 0.75, 0.875, 0.75, 0.875, 0.75, 0.625, 0.75, 0.125, 0.5, 0.375, 0.5, 0.375, 0.75, 0.125, 0.75, 0.625, 0.5, 0.875, 0.5, 0.875, 0.75, 0.625, 0.75, 0.375, 0.75, 0.625, 0.75, 0.625, 1.0, 0.375, 1.0, 0.375, 0.75, 0.625, 0.75, 0.625, 0.75, 0.375, 0.75, 0.625, 0.0, 0.375, 0.0, 0.375, 0.0, 0.625, 0.0, 0.125, 0.75, 0.375, 0.75, 0.375, 0.75, 0.125, 0.75])
me_cube_013.update()
me_cube_014 = bpy.data.meshes.new('Cube.014')
me_cube_014.from_pydata([(-0.03738, -0.04476, -0.1998), (-0.03738, -0.1057, 0.001511), (-0.03738, 0.07024, -0.1835), (-0.03738, 0.2333, -0.01746), (0.03738, -0.04476, -0.1998), (0.03738, -0.1057, 0.001511), (0.03738, 0.07024, -0.1835), (0.03738, 0.2333, -0.01746), (-0.03738, -0.04689, -0.3158), (-0.03738, 0.08048, -0.3207), (0.03738, -0.04689, -0.3158), (0.03738, 0.08048, -0.3207), (-0.03738, -0.05541, -0.3612), (-0.03738, 0.03537, -0.3482), (0.03738, -0.05541, -0.3612), (0.03738, 0.03537, -0.3482), (-0.03738, -0.2738, -0.5962), (-0.03738, -0.2783, -0.6358), (0.03738, -0.2738, -0.5962), (0.03738, -0.2783, -0.6358), (0.03738, -0.1964, -0.5545), (0.03738, -0.1532, -0.5864), (-0.03738, -0.1532, -0.5864), (-0.03738, -0.1964, -0.5545), (0.03738, -0.03492, -0.4813), (-0.03738, -0.1019, -0.4718), (0.03738, -0.1019, -0.4718), (-0.03738, -0.03492, -0.4813)], [], [(0, 1, 3, 2), (2, 3, 7, 6), (6, 7, 5, 4), (4, 5, 1, 0), (0, 2, 9, 8), (7, 3, 1, 5), (9, 11, 15, 13), (6, 4, 10, 11), (4, 0, 8, 10), (2, 6, 11, 9), (21, 20, 18, 19), (11, 10, 14, 15), (8, 9, 13, 12), (10, 8, 12, 14), (17, 19, 18, 16), (23, 22, 17, 16), (20, 23, 16, 18), (22, 21, 19, 17), (27, 24, 21, 22), (26, 25, 23, 20), (25, 27, 22, 23), (24, 26, 20, 21), (15, 14, 26, 24), (12, 13, 27, 25), (14, 12, 25, 26), (13, 15, 24, 27)])
me_cube_014.polygons.foreach_set('use_smooth', [True] * 26)
_uv = me_cube_014.uv_layers.new(name='UVMap')
_uv.uv.foreach_set('vector', [0.375, 0.0, 0.625, 0.0, 0.625, 0.25, 0.375, 0.25, 0.375, 0.25, 0.625, 0.25, 0.625, 0.5, 0.375, 0.5, 0.375, 0.5, 0.625, 0.5, 0.625, 0.75, 0.375, 0.75, 0.375, 0.75, 0.625, 0.75, 0.625, 1.0, 0.375, 1.0, 0.375, 0.0, 0.375, 0.25, 0.375, 0.25, 0.375, 0.0, 0.625, 0.5, 0.625, 0.25, 0.625, 0.0, 0.625, 0.75, 0.375, 0.25, 0.375, 0.5, 0.375, 0.5, 0.375, 0.25, 0.375, 0.5, 0.375, 0.75, 0.375, 0.75, 0.375, 0.5, 0.375, 0.75, 0.375, 1.0, 0.375, 1.0, 0.375, 0.75, 0.375, 0.25, 0.375, 0.5, 0.375, 0.5, 0.375, 0.25, 0.375, 0.5, 0.375, 0.75, 0.375, 0.75, 0.375, 0.5, 0.375, 0.5, 0.375, 0.75, 0.375, 0.75, 0.375, 0.5, 0.375, 0.0, 0.375, 0.25, 0.375, 0.25, 0.375, 0.0, 0.375, 0.75, 0.375, 1.0, 0.375, 1.0, 0.375, 0.75, 0.125, 0.5, 0.375, 0.5, 0.375, 0.75, 0.125, 0.75, 0.375, 0.0, 0.375, 0.25, 0.375, 0.25, 0.375, 0.0, 0.375, 0.75, 0.375, 1.0, 0.375, 1.0, 0.375, 0.75, 0.375, 0.25, 0.375, 0.5, 0.375, 0.5, 0.375, 0.25, 0.375, 0.25, 0.375, 0.5, 0.375, 0.5, 0.375, 0.25, 0.375, 0.75, 0.375, 1.0, 0.375, 1.0, 0.375, 0.75, 0.375, 0.0, 0.375, 0.25, 0.375, 0.25, 0.375, 0.0, 0.375, 0.5, 0.375, 0.75, 0.375, 0.75, 0.375, 0.5, 0.375, 0.5, 0.375, 0.75, 0.375, 0.75, 0.375, 0.5, 0.375, 0.0, 0.375, 0.25, 0.375, 0.25, 0.375, 0.0, 0.375, 0.75, 0.375, 1.0, 0.375, 1.0, 0.375, 0.75, 0.375, 0.25, 0.375, 0.5, 0.375, 0.5, 0.375, 0.25])
me_cube_014.update()
me_cylinder_003 = bpy.data.meshes.new('Cylinder.003')
me_cylinder_003.from_pydata([(5.275e-09, 0.05593, -0.05593), (5.275e-09, 0.05593, 2.239), (0.0214, 0.05168, -0.05593), (0.0214, 0.05168, 2.239), (0.03955, 0.03955, -0.05593), (0.03955, 0.03955, 2.239), (0.05168, 0.0214, -0.05593), (0.05168, 0.0214, 2.239), (0.05593, -8.272e-25, -0.05593), (0.05593, -9.543e-08, 2.239), (0.05168, -0.0214, -0.05593), (0.05168, -0.0214, 2.239), (0.03955, -0.03955, -0.05593), (0.03955, -0.03955, 2.239), (0.0214, -0.05168, -0.05593), (0.0214, -0.05168, 2.239), (5.275e-09, -0.05593, -0.05593), (5.275e-09, -0.05593, 2.239), (-0.0214, -0.05168, -0.05593), (-0.0214, -0.05168, 2.239), (-0.03955, -0.03955, -0.05593), (-0.03955, -0.03955, 2.239), (-0.05168, -0.0214, -0.05593), (-0.05168, -0.0214, 2.239), (-0.05593, 8.272e-25, -0.05593), (-0.05593, -9.543e-08, 2.239), (-0.05168, 0.0214, -0.05593), (-0.05168, 0.0214, 2.239), (-0.03955, 0.03955, -0.05593), (-0.03955, 0.03955, 2.239), (-0.0214, 0.05168, -0.05593), (-0.0214, 0.05168, 2.239)], [], [(0, 1, 3, 2), (2, 3, 5, 4), (4, 5, 7, 6), (6, 7, 9, 8), (8, 9, 11, 10), (10, 11, 13, 12), (12, 13, 15, 14), (14, 15, 17, 16), (16, 17, 19, 18), (18, 19, 21, 20), (20, 21, 23, 22), (22, 23, 25, 24), (24, 25, 27, 26), (26, 27, 29, 28), (3, 1, 31, 29, 27, 25, 23, 21, 19, 17, 15, 13, 11, 9, 7, 5), (28, 29, 31, 30), (30, 31, 1, 0), (0, 2, 4, 6, 8, 10, 12, 14, 16, 18, 20, 22, 24, 26, 28, 30)])
me_cylinder_003.polygons.foreach_set('use_smooth', [1, 1, 1, 1, 1, 1, 1, 1, 1, 1, 1, 1, 1, 1, 0, 1, 1, 0])
_uv = me_cylinder_003.uv_layers.new(name='UVMap')
_uv.uv.foreach_set('vector', [1.0, 0.5, 1.0, 1.0, 0.9375, 1.0, 0.9375, 0.5, 0.9375, 0.5, 0.9375, 1.0, 0.875, 1.0, 0.875, 0.5, 0.875, 0.5, 0.875, 1.0, 0.8125, 1.0, 0.8125, 0.5, 0.8125, 0.5, 0.8125, 1.0, 0.75, 1.0, 0.75, 0.5, 0.75, 0.5, 0.75, 1.0, 0.6875, 1.0, 0.6875, 0.5, 0.6875, 0.5, 0.6875, 1.0, 0.625, 1.0, 0.625, 0.5, 0.625, 0.5, 0.625, 1.0, 0.5625, 1.0, 0.5625, 0.5, 0.5625, 0.5, 0.5625, 1.0, 0.5, 1.0, 0.5, 0.5, 0.5, 0.5, 0.5, 1.0, 0.4375, 1.0, 0.4375, 0.5, 0.4375, 0.5, 0.4375, 1.0, 0.375, 1.0, 0.375, 0.5, 0.375, 0.5, 0.375, 1.0, 0.3125, 1.0, 0.3125, 0.5, 0.3125, 0.5, 0.3125, 1.0, 0.25, 1.0, 0.25, 0.5, 0.25, 0.5, 0.25, 1.0, 0.1875, 1.0, 0.1875, 0.5, 0.1875, 0.5, 0.1875, 1.0, 0.125, 1.0, 0.125, 0.5, 0.3418, 0.4717, 0.25, 0.49, 0.1582, 0.4717, 0.08029, 0.4197, 0.02827, 0.3418, 0.01, 0.25, 0.02827, 0.1582, 0.08029, 0.08029, 0.1582, 0.02827, 0.25, 0.01, 0.3418, 0.02827, 0.4197, 0.08029, 0.4717, 0.1582, 0.49, 0.25, 0.4717, 0.3418, 0.4197, 0.4197, 0.125, 0.5, 0.125, 1.0, 0.0625, 1.0, 0.0625, 0.5, 0.0625, 0.5, 0.0625, 1.0, 0.0, 1.0, 0.0, 0.5, 0.75, 0.49, 0.8418, 0.4717, 0.9197, 0.4197, 0.9717, 0.3418, 0.99, 0.25, 0.9717, 0.1582, 0.9197, 0.08029, 0.8418, 0.02827, 0.75, 0.01, 0.6582, 0.02827, 0.5803, 0.08029, 0.5283, 0.1582, 0.51, 0.25, 0.5283, 0.3418, 0.5803, 0.4197, 0.6582, 0.4717])
me_cylinder_003.update()
me_cube_015 = bpy.data.meshes.new('Cube.015')
me_cube_015.from_pydata([(0.02428, -0.1736, -0.07294), (0.1288, -0.1736, 0.1698), (0.06788, -0.1736, -0.06257), (0.1061, -0.1736, -0.03425), (-0.1288, -0.1736, 0.1698), (-0.02428, -0.1736, -0.07294), (-0.1061, -0.1736, -0.03425), (-0.06788, -0.1736, -0.06257), (-0.02428, 0.8353, -0.07294), (-0.1288, 0.8353, 0.1698), (-0.06788, 0.8353, -0.06257), (-0.1061, 0.8353, -0.03425), (0.1288, 0.8353, 0.1698), (0.02428, 0.8353, -0.07294), (0.1061, 0.8353, -0.03425), (0.06788, 0.8353, -0.06257)], [], [(13, 0, 5, 8), (8, 10, 11, 9, 12, 14, 15, 13), (4, 1, 12, 9), (1, 4, 6, 7, 5, 0, 2, 3), (12, 1, 3, 14), (14, 3, 2, 15), (15, 2, 0, 13), (4, 9, 11, 6), (6, 11, 10, 7), (7, 10, 8, 5)])
me_cube_015.polygons.foreach_set('use_smooth', [True] * 10)
_uv = me_cube_015.uv_layers.new(name='UVMap')
_uv.uv.foreach_set('vector', [0.7211, 0.7303, 0.7211, 0.75, 0.7789, 0.75, 0.7789, 0.7303, 0.7789, 0.7303, 0.8307, 0.7303, 0.875, 0.7303, 0.875, 0.7303, 0.625, 0.7303, 0.625, 0.7303, 0.6693, 0.7303, 0.7211, 0.7303, 0.875, 0.75, 0.625, 0.75, 0.625, 0.7303, 0.875, 0.7303, 0.625, 0.75, 0.875, 0.75, 0.8715, 0.75, 0.8303, 0.75, 0.7789, 0.75, 0.7211, 0.75, 0.6697, 0.75, 0.6285, 0.75, 0.625, 0.7303, 0.625, 0.75, 0.6285, 0.75, 0.625, 0.7303, 0.625, 0.7303, 0.6285, 0.75, 0.6697, 0.75, 0.6693, 0.7303, 0.6693, 0.7303, 0.6697, 0.75, 0.7211, 0.75, 0.7211, 0.7303, 0.875, 0.75, 0.875, 0.7303, 0.875, 0.7303, 0.8715, 0.75, 0.8715, 0.75, 0.875, 0.7303, 0.8307, 0.7303, 0.8303, 0.75, 0.8303, 0.75, 0.8307, 0.7303, 0.7789, 0.7303, 0.7789, 0.75])
me_cube_015.update()
me_cube_017 = bpy.data.meshes.new('Cube.017')
me_cube_017.from_pydata([(0.2971, -0.1815, -0.05474), (0.2971, -0.1815, 0.06465), (0.2971, 0.1188, -0.05474), (0.2971, 0.1188, 0.06465), (0.2346, 0.1188, 0.06465), (0.2346, 0.1188, -0.05474), (0.2346, -0.1815, 0.06465), (0.2346, -0.1815, -0.05474), (0.2971, -0.2453, -0.1554), (0.2971, -0.2453, 0.06465), (0.2346, -0.2453, 0.06465), (0.2346, -0.2453, -0.1554), (0.2971, -0.3103, -0.1554), (0.2971, -0.3103, 0.06465), (0.2346, -0.3103, 0.06465), (0.2346, -0.3103, -0.1554), (0.2971, -0.3436, -0.1554), (0.2971, -0.3436, 0.0391), (0.2346, -0.3436, 0.0391), (0.2346, -0.3436, -0.1554), (0.2971, -0.6478, -0.1554), (0.2971, -0.6478, 0.0391), (0.2346, -0.6478, 0.0391), (0.2346, -0.6478, -0.1554), (0.2971, -0.7183, -0.09444), (0.2971, -0.7183, -0.02182), (0.2346, -0.7183, -0.02182), (0.2346, -0.7183, -0.09444), (0.2971, -0.683, -0.1418), (0.2346, -0.683, -0.1418), (0.2971, -0.683, 0.0255), (0.2346, -0.683, 0.0255), (0.2971, -0.1406, -0.05474), (0.2971, -0.1406, 0.06465), (0.2346, -0.1406, 0.06465), (0.2346, -0.1406, -0.05474), (0.4061, 0.09881, -0.01713), (0.4061, 0.09881, 0.03304), (0.4061, -0.1206, -0.01713), (0.4061, -0.1206, 0.03304)], [], [(32, 2, 36, 38), (35, 34, 4, 5), (3, 2, 5, 4), (32, 0, 7, 35), (0, 1, 9, 8), (33, 3, 4, 34), (9, 10, 14, 13), (1, 6, 10, 9), (6, 7, 11, 10), (7, 0, 8, 11), (15, 12, 16, 19), (10, 11, 15, 14), (11, 8, 12, 15), (8, 9, 13, 12), (17, 18, 22, 21), (12, 13, 17, 16), (13, 14, 18, 17), (14, 15, 19, 18), (29, 28, 24, 27), (18, 19, 23, 22), (19, 16, 20, 23), (16, 17, 21, 20), (24, 25, 26, 27), (28, 30, 25, 24), (30, 31, 26, 25), (31, 29, 27, 26), (22, 23, 29, 31), (21, 22, 31, 30), (20, 21, 30, 28), (23, 20, 28, 29), (1, 33, 34, 6), (2, 32, 35, 5), (7, 6, 34, 35), (0, 32, 33, 1), (38, 36, 37, 39), (2, 3, 37, 36), (33, 32, 38, 39), (3, 33, 39, 37)])
me_cube_017.polygons.foreach_set('use_smooth', [True] * 38)
_uv = me_cube_017.uv_layers.new(name='UVMap')
_uv.uv.foreach_set('vector', [0.375, 0.03409, 0.375, 0.25, 0.375, 0.25, 0.375, 0.03409, 0.375, 0.03409, 0.625, 0.03409, 0.625, 0.25, 0.375, 0.25, 0.625, 0.25, 0.375, 0.25, 0.375, 0.25, 0.625, 0.25, 0.375, 0.03409, 0.375, 0.0, 0.375, 0.0, 0.375, 0.03409, 0.375, 0.0, 0.625, 0.0, 0.625, 0.0, 0.375, 0.0, 0.625, 0.03409, 0.625, 0.25, 0.625, 0.25, 0.625, 0.03409, 0.625, 0.0, 0.625, 0.0, 0.625, 0.0, 0.625, 0.0, 0.625, 0.0, 0.625, 0.0, 0.625, 0.0, 0.625, 0.0, 0.625, 0.0, 0.375, 0.0, 0.375, 0.0, 0.625, 0.0, 0.375, 0.0, 0.375, 0.0, 0.375, 0.0, 0.375, 0.0, 0.375, 0.0, 0.375, 0.0, 0.375, 0.0, 0.375, 0.0, 0.625, 0.0, 0.375, 0.0, 0.375, 0.0, 0.625, 0.0, 0.375, 0.0, 0.375, 0.0, 0.375, 0.0, 0.375, 0.0, 0.375, 0.0, 0.625, 0.0, 0.625, 0.0, 0.375, 0.0, 0.625, 0.0, 0.625, 0.0, 0.625, 0.0, 0.625, 0.0, 0.375, 0.0, 0.625, 0.0, 0.625, 0.0, 0.375, 0.0, 0.625, 0.0, 0.625, 0.0, 0.625, 0.0, 0.625, 0.0, 0.625, 0.0, 0.375, 0.0, 0.375, 0.0, 0.625, 0.0, 0.375, 0.0, 0.375, 0.0, 0.375, 0.0, 0.375, 0.0, 0.625, 0.0, 0.375, 0.0, 0.375, 0.0, 0.625, 0.0, 0.375, 0.0, 0.375, 0.0, 0.375, 0.0, 0.375, 0.0, 0.375, 0.0, 0.625, 0.0, 0.625, 0.0, 0.375, 0.0, 0.375, 0.0, 0.625, 0.0, 0.625, 0.0, 0.375, 0.0, 0.375, 0.0, 0.625, 0.0, 0.625, 0.0, 0.375, 0.0, 0.625, 0.0, 0.625, 0.0, 0.625, 0.0, 0.625, 0.0, 0.625, 0.0, 0.375, 0.0, 0.375, 0.0, 0.625, 0.0, 0.625, 0.0, 0.375, 0.0, 0.375, 0.0, 0.625, 0.0, 0.625, 0.0, 0.625, 0.0, 0.625, 0.0, 0.625, 0.0, 0.375, 0.0, 0.625, 0.0, 0.625, 0.0, 0.375, 0.0, 0.375, 0.0, 0.375, 0.0, 0.375, 0.0, 0.375, 0.0, 0.625, 0.0, 0.625, 0.03409, 0.625, 0.03409, 0.625, 0.0, 0.375, 0.25, 0.375, 0.03409, 0.375, 0.03409, 0.375, 0.25, 0.375, 0.0, 0.625, 0.0, 0.625, 0.03409, 0.375, 0.03409, 0.375, 0.0, 0.375, 0.03409, 0.625, 0.03409, 0.625, 0.0, 0.375, 0.03409, 0.375, 0.25, 0.625, 0.25, 0.625, 0.03409, 0.375, 0.25, 0.625, 0.25, 0.625, 0.25, 0.375, 0.25, 0.625, 0.03409, 0.375, 0.03409, 0.375, 0.03409, 0.625, 0.03409, 0.625, 0.25, 0.625, 0.03409, 0.625, 0.03409, 0.625, 0.25])
me_cube_017.update()
me_cube_018 = bpy.data.meshes.new('Cube.018')
me_cube_018.from_pydata([(0.2311, 0.1488, 0.1135), (0.2311, 0.1395, -0.05246), (0.2311, -0.03608, 0.1135), (0.2311, -0.03608, -0.05989), (0.194, 0.1488, 0.1135), (0.194, 0.1395, -0.05246), (0.194, -0.03608, 0.1135), (0.194, -0.03608, -0.05989), (0.2311, -0.09367, 0.08561), (0.2311, -0.1134, -0.05989), (0.194, -0.09367, 0.08561), (0.194, -0.1134, -0.05989), (0.2311, 0.1488, 0.03051), (0.2311, -0.03608, 0.03051), (0.194, -0.03608, 0.03051), (0.194, 0.1488, 0.03051), (0.2311, -0.1134, 0.03051), (0.194, -0.1134, 0.03051), (0.2311, 0.05636, 0.1135), (0.2311, 0.05636, -0.05989), (0.194, 0.05636, -0.05989), (0.194, 0.05636, 0.1135), (0.194, 0.05636, 0.03051), (0.2311, 0.05636, 0.03051), (0.2311, 0.1005, -0.1045), (0.2311, -0.03608, -0.1423), (0.194, 0.1005, -0.1045), (0.194, -0.03608, -0.1423), (0.2311, -0.1134, -0.1423), (0.194, -0.1134, -0.1423), (0.2311, 0.03778, -0.1423), (0.194, 0.03778, -0.1423), (0.2591, 0.1852, 0.06516), (0.194, 0.1852, 0.07504), (0.2591, 0.1852, 0.04283), (0.194, 0.1852, 0.03295), (0.2591, 0.3098, 0.06516), (0.194, 0.3098, 0.07504), (0.2591, 0.3098, 0.04283), (0.194, 0.3098, 0.03295)], [], [(23, 18, 2, 13), (14, 7, 11, 17), (19, 3, 25, 30), (15, 4, 33, 35), (22, 21, 4, 15), (18, 21, 6, 2), (16, 8, 10, 17), (13, 2, 8, 16), (9, 11, 29, 28), (2, 6, 10, 8), (3, 13, 16, 9), (9, 16, 17, 11), (20, 22, 15, 5), (5, 15, 12, 1), (6, 14, 17, 10), (19, 23, 13, 3), (1, 12, 23, 19), (7, 14, 22, 20), (0, 4, 21, 18), (14, 6, 21, 22), (3, 9, 28, 25), (12, 0, 18, 23), (31, 30, 25, 27), (27, 25, 28, 29), (26, 24, 30, 31), (7, 20, 31, 27), (5, 1, 24, 26), (11, 7, 27, 29), (1, 19, 30, 24), (20, 5, 26, 31), (33, 32, 36, 37), (4, 0, 32, 33), (0, 12, 34, 32), (12, 15, 35, 34), (39, 37, 36, 38), (34, 35, 39, 38), (32, 34, 38, 36), (35, 33, 37, 39)])
me_cube_018.polygons.foreach_set('use_smooth', [True] * 38)
_uv = me_cube_018.uv_layers.new(name='UVMap')
_uv.uv.foreach_set('vector', [0.5, 0.125, 0.625, 0.125, 0.625, 0.25, 0.5, 0.25, 0.25, 0.5, 0.125, 0.5, 0.125, 0.5, 0.25, 0.5, 0.375, 0.125, 0.375, 0.25, 0.375, 0.25, 0.375, 0.125, 0.25, 0.75, 0.375, 0.75, 0.375, 0.75, 0.25, 0.75, 0.25, 0.625, 0.375, 0.625, 0.375, 0.75, 0.25, 0.75, 0.625, 0.625, 0.875, 0.625, 0.875, 0.75, 0.625, 0.75, 0.5, 0.25, 0.625, 0.25, 0.625, 0.5, 0.5, 0.5, 0.5, 0.25, 0.625, 0.25, 0.625, 0.25, 0.5, 0.25, 0.375, 0.25, 0.375, 0.5, 0.375, 0.5, 0.375, 0.25, 0.625, 0.75, 0.875, 0.75, 0.875, 0.75, 0.625, 0.75, 0.375, 0.25, 0.5, 0.25, 0.5, 0.25, 0.375, 0.25, 0.375, 0.25, 0.5, 0.25, 0.5, 0.5, 0.375, 0.5, 0.125, 0.625, 0.25, 0.625, 0.25, 0.75, 0.125, 0.75, 0.375, 0.75, 0.5, 0.75, 0.5, 1.0, 0.375, 1.0, 0.375, 0.5, 0.25, 0.5, 0.25, 0.5, 0.375, 0.5, 0.375, 0.125, 0.5, 0.125, 0.5, 0.25, 0.375, 0.25, 0.375, 0.0, 0.5, 0.0, 0.5, 0.125, 0.375, 0.125, 0.125, 0.5, 0.25, 0.5, 0.25, 0.625, 0.125, 0.625, 0.625, 0.5, 0.875, 0.5, 0.875, 0.625, 0.625, 0.625, 0.25, 0.5, 0.375, 0.5, 0.375, 0.625, 0.25, 0.625, 0.375, 0.25, 0.375, 0.25, 0.375, 0.25, 0.375, 0.25, 0.5, 0.0, 0.625, 0.0, 0.625, 0.125, 0.5, 0.125, 0.375, 0.625, 0.625, 0.625, 0.625, 0.75, 0.375, 0.75, 0.375, 0.75, 0.625, 0.75, 0.625, 0.75, 0.375, 0.75, 0.375, 0.5, 0.625, 0.5, 0.625, 0.625, 0.375, 0.625, 0.125, 0.5, 0.125, 0.625, 0.125, 0.625, 0.125, 0.5, 0.375, 0.75, 0.375, 1.0, 0.375, 1.0, 0.375, 0.75, 0.125, 0.5, 0.125, 0.5, 0.125, 0.5, 0.125, 0.5, 0.375, 0.0, 0.375, 0.125, 0.375, 0.125, 0.375, 0.0, 0.125, 0.625, 0.125, 0.75, 0.125, 0.75, 0.125, 0.625, 0.875, 0.5, 0.625, 0.5, 0.625, 0.5, 0.875, 0.5, 0.875, 0.5, 0.625, 0.5, 0.625, 0.5, 0.875, 0.5, 0.625, 0.0, 0.5, 0.0, 0.5, 0.0, 0.625, 0.0, 0.5, 1.0, 0.5, 0.75, 0.5, 0.75, 0.5, 1.0, 0.5, 0.75, 0.625, 0.75, 0.625, 1.0, 0.5, 1.0, 0.5, 1.0, 0.5, 0.75, 0.5, 0.75, 0.5, 1.0, 0.625, 0.0, 0.5, 0.0, 0.5, 0.0, 0.625, 0.0, 0.25, 0.75, 0.375, 0.75, 0.375, 0.75, 0.25, 0.75])
me_cube_018.update()
me_cylinder_004 = bpy.data.meshes.new('Cylinder.004')
me_cylinder_004.from_pydata([(3.298e-09, 0.1584, 2.889), (0.0606, 0.1463, 2.889), (0.112, 0.112, 2.889), (0.1463, 0.0606, 2.889), (0.1584, -1.627e-07, 2.889), (0.1463, -0.0606, 2.889), (0.112, -0.112, 2.889), (0.0606, -0.1463, 2.889), (3.298e-09, -0.1584, 2.889), (-0.0606, -0.1463, 2.889), (-0.112, -0.112, 2.889), (-0.1463, -0.0606, 2.889), (-0.1584, -1.627e-07, 2.889), (-0.1463, 0.0606, 2.889), (-0.112, 0.112, 2.889), (-0.0606, 0.1463, 2.889), (3.298e-09, 0.1584, 1.178), (0.0606, 0.1463, 1.178), (0.112, 0.112, 1.178), (0.1463, 0.0606, 1.178), (0.1584, -1.017e-07, 1.178), (0.1463, -0.0606, 1.178), (0.112, -0.112, 1.178), (0.0606, -0.1463, 1.178), (3.298e-09, -0.1584, 1.178), (-0.0606, -0.1463, 1.178), (-0.112, -0.112, 1.178), (-0.1463, -0.0606, 1.178), (-0.1584, -1.017e-07, 1.178), (-0.1463, 0.0606, 1.178), (-0.112, 0.112, 1.178), (-0.0606, 0.1463, 1.178)], [], [(16, 0, 1, 17), (17, 1, 2, 18), (18, 2, 3, 19), (19, 3, 4, 20), (20, 4, 5, 21), (21, 5, 6, 22), (22, 6, 7, 23), (23, 7, 8, 24), (24, 8, 9, 25), (25, 9, 10, 26), (26, 10, 11, 27), (27, 11, 12, 28), (28, 12, 13, 29), (29, 13, 14, 30), (1, 0, 15, 14, 13, 12, 11, 10, 9, 8, 7, 6, 5, 4, 3, 2), (30, 14, 15, 31), (31, 15, 0, 16), (16, 17, 18, 19, 20, 21, 22, 23, 24, 25, 26, 27, 28, 29, 30, 31)])
me_cylinder_004.polygons.foreach_set('use_smooth', [True] * 18)
_uv = me_cylinder_004.uv_layers.new(name='UVMap')
_uv.uv.foreach_set('vector', [1.0, 0.5, 1.0, 1.0, 0.9375, 1.0, 0.9375, 0.5, 0.9375, 0.5, 0.9375, 1.0, 0.875, 1.0, 0.875, 0.5, 0.875, 0.5, 0.875, 1.0, 0.8125, 1.0, 0.8125, 0.5, 0.8125, 0.5, 0.8125, 1.0, 0.75, 1.0, 0.75, 0.5, 0.75, 0.5, 0.75, 1.0, 0.6875, 1.0, 0.6875, 0.5, 0.6875, 0.5, 0.6875, 1.0, 0.625, 1.0, 0.625, 0.5, 0.625, 0.5, 0.625, 1.0, 0.5625, 1.0, 0.5625, 0.5, 0.5625, 0.5, 0.5625, 1.0, 0.5, 1.0, 0.5, 0.5, 0.5, 0.5, 0.5, 1.0, 0.4375, 1.0, 0.4375, 0.5, 0.4375, 0.5, 0.4375, 1.0, 0.375, 1.0, 0.375, 0.5, 0.375, 0.5, 0.375, 1.0, 0.3125, 1.0, 0.3125, 0.5, 0.3125, 0.5, 0.3125, 1.0, 0.25, 1.0, 0.25, 0.5, 0.25, 0.5, 0.25, 1.0, 0.1875, 1.0, 0.1875, 0.5, 0.1875, 0.5, 0.1875, 1.0, 0.125, 1.0, 0.125, 0.5, 0.3418, 0.4717, 0.25, 0.49, 0.1582, 0.4717, 0.08029, 0.4197, 0.02827, 0.3418, 0.01, 0.25, 0.02827, 0.1582, 0.08029, 0.08029, 0.1582, 0.02827, 0.25, 0.01, 0.3418, 0.02827, 0.4197, 0.08029, 0.4717, 0.1582, 0.49, 0.25, 0.4717, 0.3418, 0.4197, 0.4197, 0.125, 0.5, 0.125, 1.0, 0.0625, 1.0, 0.0625, 0.5, 0.0625, 0.5, 0.0625, 1.0, 0.0, 1.0, 0.0, 0.5, 0.0, 0.5, 0.9375, 0.5, 0.875, 0.5, 0.8125, 0.5, 0.75, 0.5, 0.6875, 0.5, 0.625, 0.5, 0.5625, 0.5, 0.5, 0.5, 0.4375, 0.5, 0.375, 0.5, 0.3125, 0.5, 0.25, 0.5, 0.1875, 0.5, 0.125, 0.5, 0.0625, 0.5])
me_cylinder_004.update()
me_cube_019 = bpy.data.meshes.new('Cube.019')
me_cube_019.from_pydata([(0.1443, -0.6917, -0.09707), (0.2885, -0.4812, -0.09054), (0.2463, -0.6132, -0.09516), (0.2885, -0.5142, -0.3417), (0.1443, -0.7264, -0.3531), (0.2463, -0.6474, -0.353), (0.1443, -0.7495, 0.1351), (0.3247, -0.5284, 0.1256), (0.2825, -0.6591, 0.1155), (-0.2908, -0.4913, -0.09509), (-0.1546, -0.6917, -0.09707), (-0.2509, -0.6162, -0.09649), (-0.1546, -0.7264, -0.3367), (-0.2908, -0.5241, -0.3143), (-0.2509, -0.6503, -0.3271), (-0.3419, -0.5516, 0.1474), (-0.1546, -0.7495, 0.1351), (-0.2509, -0.6747, 0.1387), (0.2885, 0.5106, -0.09083), (0.1472, 0.6572, -0.07533), (0.1472, 0.6507, -0.1887), (0.2885, 0.5027, -0.2049), (0.2885, 0.394, 0.2448), (0.1472, 0.5427, 0.2547), (-0.1415, 0.6553, -0.07762), (-0.2908, 0.4974, -0.08042), (-0.2908, 0.4962, -0.2024), (-0.1415, 0.6526, -0.1884), (-0.1415, 0.5425, 0.2482), (-0.2908, 0.3886, 0.234)], [], [(9, 15, 29, 25), (4, 0, 10, 12), (21, 18, 22, 7, 1, 3), (6, 0, 2, 8), (8, 2, 1, 7), (0, 4, 5, 2), (2, 5, 3, 1), (19, 20, 27, 24), (15, 9, 11, 17), (17, 11, 10, 16), (9, 13, 14, 11), (11, 14, 12, 10), (0, 6, 16, 10), (22, 18, 19, 23), (18, 21, 20, 19), (13, 9, 25, 26), (28, 24, 25, 29), (24, 27, 26, 25), (23, 19, 24, 28)])
me_cube_019.polygons.foreach_set('use_smooth', [True] * 19)
_uv = me_cube_019.uv_layers.new(name='UVMap')
_uv.uv.foreach_set('vector', [0.5, 0.75, 0.625, 0.75, 0.625, 0.75, 0.5, 0.75, 0.375, 0.75, 0.5, 0.75, 0.5, 0.75, 0.375, 0.75, 0.375, 0.5233, 0.4554, 0.5193, 0.625, 0.5253, 0.625, 0.7206, 0.4994, 0.7164, 0.375, 0.722, 0.625, 0.75, 0.5, 0.75, 0.5, 0.75, 0.6229, 0.75, 0.6229, 0.75, 0.5, 0.75, 0.4994, 0.7164, 0.625, 0.7206, 0.5, 0.75, 0.375, 0.75, 0.3808, 0.75, 0.5, 0.75, 0.5, 0.75, 0.3808, 0.75, 0.375, 0.722, 0.4994, 0.7164, 0.5, 0.5, 0.375, 0.5, 0.375, 0.5, 0.5, 0.5, 0.625, 0.75, 0.5, 0.75, 0.5, 0.75, 0.6229, 0.75, 0.6229, 0.75, 0.5, 0.75, 0.5, 0.75, 0.625, 0.75, 0.5, 0.75, 0.375, 0.75, 0.3787, 0.75, 0.5, 0.75, 0.5, 0.75, 0.3787, 0.75, 0.375, 0.75, 0.5, 0.75, 0.5, 0.75, 0.625, 0.75, 0.625, 0.75, 0.5, 0.75, 0.625, 0.5253, 0.4554, 0.5193, 0.5, 0.5, 0.625, 0.5, 0.4554, 0.5193, 0.375, 0.5233, 0.375, 0.5, 0.5, 0.5, 0.375, 0.75, 0.5, 0.75, 0.5, 0.75, 0.375, 0.75, 0.625, 0.75, 0.5002, 0.75, 0.5, 0.75, 0.625, 0.75, 0.5, 0.75, 0.375, 0.75, 0.375, 0.75, 0.5, 0.75, 0.625, 0.5, 0.5, 0.5, 0.5, 0.5, 0.625, 0.5])
me_cube_019.update()
me_cube_020 = bpy.data.meshes.new('Cube.020')
me_cube_020.from_pydata([(0.1443, -0.7589, 0.2136), (0.3041, -0.5239, 0.2168), (0.2731, -0.6402, 0.2119), (-0.2713, 0.4863, -0.3245), (-0.13, 0.6325, -0.3202), (-0.2908, -0.5607, 0.2134), (-0.1546, -0.7589, 0.2136), (-0.2509, -0.6841, 0.2125), (0.1392, 0.633, -0.2711), (0.2729, 0.492, -0.2624), (-0.2375, -0.6006, -0.003932), (-0.1464, -0.6714, -0.002877), (0.263, 0.4908, -0.03361), (0.1316, 0.6276, -0.117), (-0.2752, -0.4838, -0.003068), (0.2329, -0.5976, -0.003537), (0.2729, -0.4736, -0.001718), (0.1364, -0.6714, -0.002877), (-0.1368, 0.6271, -0.123), (-0.2756, 0.4852, -0.04331)], [], [(6, 7, 10, 11), (1, 2, 15, 16), (7, 5, 14, 10), (12, 1, 16, 9), (2, 0, 17, 15), (13, 12, 9, 8), (0, 6, 11, 17), (18, 13, 8, 4), (19, 18, 4, 3), (5, 19, 3, 14)])
me_cube_020.polygons.foreach_set('use_smooth', [True] * 10)
_uv = me_cube_020.uv_layers.new(name='UVMap')
_uv.uv.foreach_set('vector', [0.0, 0.0, 0.0, 0.0, 0.0, 0.0, 0.0, 0.0, 0.0, 0.0, 0.0, 0.0, 0.0, 0.0, 0.0, 0.0, 0.0, 0.0, 0.0, 0.0, 0.0, 0.0, 0.0, 0.0, 0.0, 0.0, 0.0, 0.0, 0.0, 0.0, 0.0, 0.0, 0.0, 0.0, 0.0, 0.0, 0.0, 0.0, 0.0, 0.0, 0.0, 0.0, 0.0, 0.0, 0.0, 0.0, 0.0, 0.0, 0.0, 0.0, 0.0, 0.0, 0.0, 0.0, 0.0, 0.0, 0.0, 0.0, 0.0, 0.0, 0.0, 0.0, 0.0, 0.0, 0.0, 0.0, 0.0, 0.0, 0.0, 0.0, 0.0, 0.0, 0.0, 0.0, 0.0, 0.0, 0.0, 0.0, 0.0, 0.0])
me_cube_020.update()
me_cube_021 = bpy.data.meshes.new('Cube.021')
me_cube_021.from_pydata([(0.2672, -0.4146, -0.1432), (0.2672, -0.4671, 0.09025), (-0.2697, -0.4209, -0.1432), (-0.2697, -0.4734, 0.09025), (-0.09563, -0.5249, -0.1432), (0.08527, -0.5249, -0.1432), (0.08527, -0.5774, 0.09025), (-0.09563, -0.5774, 0.09025), (0.2749, -0.2806, -0.1367), (0.2749, -0.3016, 0.07915), (-0.2767, -0.2806, -0.1367), (-0.2767, -0.3016, 0.07915), (0.2604, -0.4398, -0.02649), (-0.2629, -0.4454, -0.02649), (0.08304, -0.5382, -0.02649), (-0.09326, -0.5382, -0.02649), (0.2678, -0.284, -0.02649), (-0.2697, -0.284, -0.02649)], [], [(15, 7, 3, 13), (12, 1, 6, 14), (14, 6, 7, 15), (13, 3, 11, 17), (12, 0, 8, 16), (1, 12, 16, 9), (2, 13, 17, 10), (5, 14, 15, 4), (0, 12, 14, 5), (4, 15, 13, 2)])
me_cube_021.polygons.foreach_set('use_smooth', [True] * 10)
_uv = me_cube_021.uv_layers.new(name='UVMap')
_uv.uv.foreach_set('vector', [0.5625, 0.75, 0.625, 0.75, 0.625, 0.75, 0.5625, 0.75, 0.5625, 0.75, 0.625, 0.75, 0.625, 0.75, 0.5625, 0.75, 0.5625, 0.75, 0.625, 0.75, 0.625, 0.75, 0.5625, 0.75, 0.5625, 0.75, 0.625, 0.75, 0.625, 0.75, 0.5625, 0.75, 0.5625, 0.75, 0.5, 0.75, 0.5, 0.75, 0.5625, 0.75, 0.625, 0.75, 0.5625, 0.75, 0.5625, 0.75, 0.625, 0.75, 0.5, 0.75, 0.5625, 0.75, 0.5625, 0.75, 0.5, 0.75, 0.5, 0.75, 0.5625, 0.75, 0.5625, 0.75, 0.5, 0.75, 0.5, 0.75, 0.5625, 0.75, 0.5625, 0.75, 0.5, 0.75, 0.5, 0.75, 0.5625, 0.75, 0.5625, 0.75, 0.5, 0.75])
me_cube_021.update()
me_cube_022 = bpy.data.meshes.new('Cube.022')
me_cube_022.from_pydata([(0.1101, -0.6475, -0.1211), (0.2885, -0.437, -0.1146), (0.2011, -0.5691, -0.1192), (0.2885, -0.4385, -0.327), (0.1101, -0.6507, -0.3384), (0.2011, -0.5717, -0.3383), (0.1104, -0.7684, 0.107), (0.3247, -0.4736, 0.1109), (0.2825, -0.5681, 0.1021), (-0.2908, -0.4472, -0.1192), (-0.1205, -0.6475, -0.1211), (-0.2057, -0.572, -0.1206), (-0.1205, -0.6507, -0.322), (-0.2908, -0.4484, -0.2996), (-0.2057, -0.5746, -0.3124), (-0.3419, -0.4968, 0.1327), (-0.1208, -0.7684, 0.107), (-0.2509, -0.6854, 0.1106), (0.2885, 0.4342, -0.1236), (0.1472, 0.5808, -0.1081), (0.1472, 0.6013, -0.1964), (0.2885, 0.4533, -0.2126), (0.2885, 0.5038, 0.007892), (0.1472, 0.6524, 0.01783), (-0.1415, 0.5789, -0.1104), (-0.2863, 0.4376, -0.0814), (-0.2908, 0.4469, -0.2101), (-0.1415, 0.6032, -0.1961), (-0.1415, 0.6523, 0.01131), (-0.2908, 0.4983, -0.002902)], [], [(9, 15, 29, 25), (4, 0, 10, 12), (21, 18, 22, 7, 1, 3), (6, 0, 2, 8), (8, 2, 1, 7), (0, 4, 5, 2), (2, 5, 3, 1), (19, 20, 27, 24), (15, 9, 11, 17), (17, 11, 10, 16), (9, 13, 14, 11), (11, 14, 12, 10), (0, 6, 16, 10), (22, 18, 19, 23), (18, 21, 20, 19), (13, 9, 25, 26), (28, 24, 25, 29), (24, 27, 26, 25), (23, 19, 24, 28)])
me_cube_022.polygons.foreach_set('use_smooth', [True] * 19)
_uv = me_cube_022.uv_layers.new(name='UVMap')
_uv.uv.foreach_set('vector', [0.5, 0.75, 0.625, 0.75, 0.625, 0.75, 0.5, 0.75, 0.375, 0.75, 0.5, 0.75, 0.5, 0.75, 0.375, 0.75, 0.375, 0.5233, 0.4554, 0.5193, 0.625, 0.5253, 0.625, 0.7206, 0.4994, 0.7164, 0.375, 0.722, 0.625, 0.75, 0.5, 0.75, 0.5, 0.75, 0.6229, 0.75, 0.6229, 0.75, 0.5, 0.75, 0.4994, 0.7164, 0.625, 0.7206, 0.5, 0.75, 0.375, 0.75, 0.3808, 0.75, 0.5, 0.75, 0.5, 0.75, 0.3808, 0.75, 0.375, 0.722, 0.4994, 0.7164, 0.5, 0.5, 0.375, 0.5, 0.375, 0.5, 0.5, 0.5, 0.625, 0.75, 0.5, 0.75, 0.5, 0.75, 0.6229, 0.75, 0.6229, 0.75, 0.5, 0.75, 0.5, 0.75, 0.625, 0.75, 0.5, 0.75, 0.375, 0.75, 0.3787, 0.75, 0.5, 0.75, 0.5, 0.75, 0.3787, 0.75, 0.375, 0.75, 0.5, 0.75, 0.5, 0.75, 0.625, 0.75, 0.625, 0.75, 0.5, 0.75, 0.625, 0.5253, 0.4554, 0.5193, 0.5, 0.5, 0.625, 0.5, 0.4554, 0.5193, 0.375, 0.5233, 0.375, 0.5, 0.5, 0.5, 0.375, 0.75, 0.5, 0.75, 0.5, 0.75, 0.375, 0.75, 0.625, 0.75, 0.5002, 0.75, 0.5, 0.75, 0.625, 0.75, 0.5, 0.75, 0.375, 0.75, 0.375, 0.75, 0.5, 0.75, 0.625, 0.5, 0.5, 0.5, 0.5, 0.5, 0.625, 0.5])
me_cube_022.update()
me_cube_023 = bpy.data.meshes.new('Cube.023')
me_cube_023.from_pydata([(0.09981, -0.5887, -0.149), (0.2617, -0.3889, -0.2154), (0.1824, -0.5144, -0.1741), (0.2617, -0.4091, -0.3428), (0.09981, -0.6179, -0.3094), (0.1824, -0.5436, -0.3359), (-0.264, -0.3995, -0.215), (-0.1094, -0.5887, -0.149), (-0.1868, -0.5175, -0.1739), (-0.1094, -0.6142, -0.2989), (-0.264, -0.4089, -0.3427), (-0.1868, -0.5403, -0.3182), (0.2617, 0.4339, -0.1931), (0.1335, 0.5581, -0.1857), (0.1446, 0.6204, -0.3831), (0.2879, 0.5304, -0.3908), (-0.1709, 0.5456, -0.1861), (-0.2599, 0.4148, -0.159), (-0.3072, 0.4491, -0.4072), (-0.1827, 0.6223, -0.3828)], [], [(4, 0, 7, 9), (0, 4, 5, 2), (2, 5, 3, 1), (13, 14, 19, 16), (6, 10, 11, 8), (8, 11, 9, 7), (12, 15, 14, 13), (10, 6, 17, 18), (3, 15, 12, 1), (16, 19, 18, 17)])
me_cube_023.polygons.foreach_set('use_smooth', [True] * 10)
_uv = me_cube_023.uv_layers.new(name='UVMap')
_uv.uv.foreach_set('vector', [0.375, 0.75, 0.5, 0.75, 0.5, 0.75, 0.375, 0.75, 0.5, 0.75, 0.375, 0.75, 0.3808, 0.75, 0.5, 0.75, 0.5, 0.75, 0.3808, 0.75, 0.375, 0.722, 0.4994, 0.7164, 0.5, 0.5, 0.375, 0.5, 0.375, 0.5, 0.5, 0.5, 0.5, 0.75, 0.375, 0.75, 0.3787, 0.75, 0.5, 0.75, 0.5, 0.75, 0.3787, 0.75, 0.375, 0.75, 0.5, 0.75, 0.4554, 0.5193, 0.375, 0.5233, 0.375, 0.5, 0.5, 0.5, 0.375, 0.75, 0.5, 0.75, 0.5, 0.75, 0.375, 0.75, 0.375, 0.722, 0.375, 0.5233, 0.4554, 0.5193, 0.4994, 0.7164, 0.5, 0.75, 0.375, 0.75, 0.375, 0.75, 0.5, 0.75])
me_cube_023.update()
me_cube_024 = bpy.data.meshes.new('Cube.024')
me_cube_024.from_pydata([(0.293, -0.3536, -0.1352), (0.2748, -0.418, -0.01998), (-0.2955, -0.3599, -0.1352), (-0.2773, -0.4242, -0.01998), (-0.2298, -0.4129, -0.1475), (0.2194, -0.4129, -0.1475), (0.2083, -0.5236, -0.01508), (-0.2187, -0.5236, -0.01508), (0.2909, -0.2197, -0.1287), (0.2954, -0.1661, 0.03658), (-0.2926, -0.2197, -0.1287), (-0.2972, -0.1661, 0.03658), (0.2855, -0.396, -0.03775), (-0.288, -0.4016, -0.03775), (0.2139, -0.4585, -0.03687), (-0.224, -0.4585, -0.03687), (0.2981, -0.1931, -0.05509), (-0.3, -0.1931, -0.05509), (-0.2346, -0.4387, 0.1625), (0.2242, -0.4387, 0.1625), (-0.2691, -0.3198, 0.1748), (0.2666, -0.3136, 0.1748), (0.2954, -0.1687, 0.1245), (-0.2972, -0.1687, 0.1245), (-0.1736, -0.3116, 0.2091), (0.1631, -0.3116, 0.2091), (-0.263, -0.2528, 0.2188), (0.2605, -0.2465, 0.2188), (0.2954, -0.1962, 0.1796), (-0.2972, -0.1962, 0.1796)], [], [(15, 7, 3, 13), (12, 1, 6, 14), (14, 6, 7, 15), (13, 3, 11, 17), (12, 0, 8, 16), (1, 12, 16, 9), (2, 13, 17, 10), (5, 14, 15, 4), (0, 12, 14, 5), (4, 15, 13, 2), (3, 7, 18, 20), (11, 3, 20, 23), (6, 1, 21, 19), (1, 9, 22, 21), (18, 19, 25, 24), (19, 21, 27, 25), (23, 20, 26, 29), (20, 18, 24, 26), (21, 22, 28, 27)])
me_cube_024.polygons.foreach_set('use_smooth', [True] * 19)
_uv = me_cube_024.uv_layers.new(name='UVMap')
_uv.uv.foreach_set('vector', [0.5625, 0.75, 0.625, 0.75, 0.625, 0.75, 0.5625, 0.75, 0.5625, 0.75, 0.625, 0.75, 0.625, 0.75, 0.5625, 0.75, 0.5625, 0.75, 0.625, 0.75, 0.625, 0.75, 0.5625, 0.75, 0.5625, 0.75, 0.625, 0.75, 0.625, 0.75, 0.5625, 0.75, 0.5625, 0.75, 0.5, 0.75, 0.5, 0.75, 0.5625, 0.75, 0.625, 0.75, 0.5625, 0.75, 0.5625, 0.75, 0.625, 0.75, 0.5, 0.75, 0.5625, 0.75, 0.5625, 0.75, 0.5, 0.75, 0.5, 0.75, 0.5625, 0.75, 0.5625, 0.75, 0.5, 0.75, 0.5, 0.75, 0.5625, 0.75, 0.5625, 0.75, 0.5, 0.75, 0.5, 0.75, 0.5625, 0.75, 0.5625, 0.75, 0.5, 0.75, 0.625, 0.75, 0.625, 0.75, 0.625, 0.75, 0.625, 0.75, 0.625, 0.75, 0.625, 0.75, 0.625, 0.75, 0.625, 0.75, 0.625, 0.75, 0.625, 0.75, 0.625, 0.75, 0.625, 0.75, 0.625, 0.75, 0.625, 0.75, 0.625, 0.75, 0.625, 0.75, 0.625, 0.75, 0.625, 0.75, 0.625, 0.75, 0.625, 0.75, 0.625, 0.75, 0.625, 0.75, 0.625, 0.75, 0.625, 0.75, 0.625, 0.75, 0.625, 0.75, 0.625, 0.75, 0.625, 0.75, 0.625, 0.75, 0.625, 0.75, 0.625, 0.75, 0.625, 0.75, 0.625, 0.75, 0.625, 0.75, 0.625, 0.75, 0.625, 0.75])
me_cube_024.update()

# ---- objects
ob_empty = bpy.data.objects.new('Empty', None)
ob_body = bpy.data.objects.new('Body', me_cube_001)
ob_slide = bpy.data.objects.new('Slide', me_cube_002)
ob_cube_002 = bpy.data.objects.new('Cube.002', me_cube_003)
ob_barrel = bpy.data.objects.new('Barrel', me_cylinder_001)
ob_cube_003 = bpy.data.objects.new('Cube.003', me_cube_005)
ob_cube_004 = bpy.data.objects.new('Cube.004', me_cube_006)
ob_cube_005 = bpy.data.objects.new('Cube.005', me_cube_007)
ob_mag = bpy.data.objects.new('Mag', me_cube_008)
ob_magbutt = bpy.data.objects.new('MagButt', me_cube_009)
ob_cylinder_001 = bpy.data.objects.new('Cylinder.001', me_cylinder_002)
ob_cube_008 = bpy.data.objects.new('Cube.008', me_cube_010)
ob_cube_009 = bpy.data.objects.new('Cube.009', me_cube_011)
ob_cube_010 = bpy.data.objects.new('Cube.010', me_cube_013)
ob_trigger = bpy.data.objects.new('Trigger', me_cube_014)
ob_cylinder_002 = bpy.data.objects.new('Cylinder.002', me_cylinder_003)
ob_cube_012 = bpy.data.objects.new('Cube.012', me_cube_015)
ob_cube_014 = bpy.data.objects.new('Cube.014', me_cube_017)
ob_cube_015 = bpy.data.objects.new('Cube.015', me_cube_018)
ob_cylinder_003 = bpy.data.objects.new('Cylinder.003', me_cylinder_004)
ob_cube = bpy.data.objects.new('Cube', me_cube_019)
ob_cube_001 = bpy.data.objects.new('Cube.001', me_cube_020)
ob_cube_006 = bpy.data.objects.new('Cube.006', me_cube_021)
ob_cube_007 = bpy.data.objects.new('Cube.007', me_cube_022)
ob_cube_011 = bpy.data.objects.new('Cube.011', me_cube_023)
ob_cube_013 = bpy.data.objects.new('Cube.013', me_cube_024)

# ---- transforms, parenting, visibility, modifiers, constraints
ob_empty.location = (0.0, 0.0, 0.0)
ob_empty.rotation_euler = (1.571, -4.371e-08, 1.571)
ob_empty.empty_display_type = 'IMAGE'
ob_empty.empty_display_size = 5.0
ob_body.location = (0.0, 0.0, 0.0)
_m = ob_body.modifiers.new('BTool_Cube.005', 'BOOLEAN')
_m.object = ob_cube_005
_m = ob_body.modifiers.new('BTool_Cube.012', 'BOOLEAN')
_m.object = ob_cube_012
_m = ob_body.modifiers.new('Auto Smooth', 'NODES')
_m.node_group = ng_auto_smooth
_gi = [s.identifier for s in ng_auto_smooth.interface.items_tree if s.item_type == 'SOCKET' and s.in_out == 'INPUT']
_m[_gi[1]] = 0.5236  # Angle
ob_slide.location = (0.0, 0.0, 0.0)
_m = ob_slide.modifiers.new('BTool_Cube.003', 'BOOLEAN')
_m.object = ob_cube_003
_m = ob_slide.modifiers.new('BTool_Cube.004', 'BOOLEAN')
_m.object = ob_cube_004
_m = ob_slide.modifiers.new('BTool_Cylinder.003', 'BOOLEAN')
_m.object = ob_cylinder_003
_m = ob_slide.modifiers.new('Auto Smooth', 'NODES')
_m.node_group = ng_auto_smooth
_gi = [s.identifier for s in ng_auto_smooth.interface.items_tree if s.item_type == 'SOCKET' and s.in_out == 'INPUT']
_m[_gi[1]] = 0.5236  # Angle
ob_cube_002.location = (8.727e-17, -0.3452, 0.393)
_m = ob_cube_002.modifiers.new('Auto Smooth', 'NODES')
_m.node_group = ng_auto_smooth
_gi = [s.identifier for s in ng_auto_smooth.interface.items_tree if s.item_type == 'SOCKET' and s.in_out == 'INPUT']
_m[_gi[1]] = 0.5236  # Angle
ob_barrel.location = (2.777e-16, -2.13, 1.242)
ob_barrel.rotation_euler = (-1.571, -2.22e-16, 2.22e-16)
_m = ob_barrel.modifiers.new('Auto Smooth', 'NODES')
_m.node_group = ng_auto_smooth
_gi = [s.identifier for s in ng_auto_smooth.interface.items_tree if s.item_type == 'SOCKET' and s.in_out == 'INPUT']
_m[_gi[1]] = 0.5236  # Angle
ob_cube_003.parent = ob_slide
ob_cube_003.location = (3.134e-16, -0.939, 1.411)
ob_cube_003.hide_render = True
ob_cube_003.visible_camera = False
ob_cube_003.visible_diffuse = False
ob_cube_003.visible_glossy = False
ob_cube_003.visible_transmission = False
ob_cube_003.visible_volume_scatter = False
ob_cube_003.display_type = 'BOUNDS'
ob_cube_004.parent = ob_slide
ob_cube_004.location = (5.337e-16, 0.8316, 2.415)
ob_cube_004.hide_render = True
ob_cube_004.visible_camera = False
ob_cube_004.visible_diffuse = False
ob_cube_004.visible_glossy = False
ob_cube_004.visible_transmission = False
ob_cube_004.visible_volume_scatter = False
ob_cube_004.display_type = 'BOUNDS'
ob_cube_005.location = (-6.739e-17, 1.468, -0.3035)
ob_cube_005.hide_render = True
ob_cube_005.visible_camera = False
ob_cube_005.visible_diffuse = False
ob_cube_005.visible_glossy = False
ob_cube_005.visible_transmission = False
ob_cube_005.visible_volume_scatter = False
ob_cube_005.display_type = 'BOUNDS'
_m = ob_cube_005.modifiers.new('Mirror', 'MIRROR')
ob_mag.parent = ob_magbutt
ob_mag.matrix_parent_inverse = Matrix(((1.0, -0.0, 0.0, 3.16e-16), (-0.0, 1.0, -0.0, -1.122), (0.0, -0.0, 1.0, 1.423), (-0.0, 0.0, -0.0, 1.0)))
ob_mag.location = (-4.326e-17, 1.384, -0.1948)
ob_mag.rotation_euler = (0.2628, 5.767e-17, 7.621e-18)
ob_magbutt.location = (-3.16e-16, 1.122, -1.423)
ob_cylinder_001.location = (-3.124e-16, 2.096, -1.407)
ob_cylinder_001.rotation_euler = (1.571, -0.0, 1.571)
ob_cube_008.location = (2.672e-16, 1.842, 1.203)
ob_cube_008.rotation_euler = (-0.7397, -1.497e-16, 5.802e-17)
ob_cube_009.parent = ob_slide
ob_cube_009.location = (3.204e-16, 1.417, 1.443)
_m = ob_cube_009.modifiers.new('Mirror', 'MIRROR')
ob_cube_010.parent = ob_slide
ob_cube_010.location = (3.305e-16, -2.02, 1.489)
ob_trigger.location = (0.0, 0.3166, 0.593)
_m = ob_trigger.modifiers.new('Auto Smooth', 'NODES')
_m.node_group = ng_auto_smooth
_gi = [s.identifier for s in ng_auto_smooth.interface.items_tree if s.item_type == 'SOCKET' and s.in_out == 'INPUT']
_m[_gi[1]] = 0.5236  # Angle
ob_cylinder_002.location = (1.774e-16, -2.145, 0.7988)
ob_cylinder_002.rotation_euler = (-1.571, -2.22e-16, 2.22e-16)
ob_cube_012.location = (2.328e-09, -1.754, 0.7629)
ob_cube_012.hide_render = True
ob_cube_012.visible_camera = False
ob_cube_012.visible_diffuse = False
ob_cube_012.visible_glossy = False
ob_cube_012.visible_transmission = False
ob_cube_012.visible_volume_scatter = False
ob_cube_012.display_type = 'BOUNDS'
_m = ob_cube_012.modifiers.new('BTool_Cube.003', 'BOOLEAN')
_m.object = ob_cube_003
_m = ob_cube_012.modifiers.new('BTool_Cube.004', 'BOOLEAN')
_m.object = ob_cube_004
_m = ob_cube_012.modifiers.new('Auto Smooth', 'NODES')
_m.node_group = ng_auto_smooth
_gi = [s.identifier for s in ng_auto_smooth.interface.items_tree if s.item_type == 'SOCKET' and s.in_out == 'INPUT']
_m[_gi[1]] = 0.5236  # Angle
ob_cube_014.location = (1.869e-16, 0.9673, 0.8415)
_m = ob_cube_014.modifiers.new('Mirror', 'MIRROR')
_m = ob_cube_014.modifiers.new('Auto Smooth', 'NODES')
_m.node_group = ng_auto_smooth
_gi = [s.identifier for s in ng_auto_smooth.interface.items_tree if s.item_type == 'SOCKET' and s.in_out == 'INPUT']
_m[_gi[1]] = 1.168  # Angle
ob_cube_015.location = (1.727e-16, -0.1922, 0.778)
_m = ob_cube_015.modifiers.new('Mirror', 'MIRROR')
_m = ob_cube_015.modifiers.new('Auto Smooth', 'NODES')
_m.node_group = ng_auto_smooth
_gi = [s.identifier for s in ng_auto_smooth.interface.items_tree if s.item_type == 'SOCKET' and s.in_out == 'INPUT']
_m[_gi[1]] = 1.023  # Angle
ob_cylinder_003.parent = ob_slide
ob_cylinder_003.location = (2.777e-16, -2.13, 1.242)
ob_cylinder_003.rotation_euler = (-1.571, -2.22e-16, 2.22e-16)
ob_cylinder_003.hide_render = True
ob_cylinder_003.visible_camera = False
ob_cylinder_003.visible_diffuse = False
ob_cylinder_003.visible_glossy = False
ob_cylinder_003.visible_transmission = False
ob_cylinder_003.visible_volume_scatter = False
ob_cylinder_003.display_type = 'BOUNDS'
_m = ob_cylinder_003.modifiers.new('Auto Smooth', 'NODES')
_m.node_group = ng_auto_smooth
_gi = [s.identifier for s in ng_auto_smooth.interface.items_tree if s.item_type == 'SOCKET' and s.in_out == 'INPUT']
_m[_gi[1]] = 0.5236  # Angle
ob_cube.location = (-3.424e-16, 1.684, -0.949)
_m = ob_cube.modifiers.new('Solidify', 'SOLIDIFY')
_m.thickness = 0.06
_m = ob_cube.modifiers.new('Auto Smooth', 'NODES')
_m.node_group = ng_auto_smooth
_gi = [s.identifier for s in ng_auto_smooth.interface.items_tree if s.item_type == 'SOCKET' and s.in_out == 'INPUT']
_m[_gi[1]] = 0.8395  # Angle
ob_cube_001.location = (-3.424e-16, 1.684, -0.949)
_m = ob_cube_001.modifiers.new('Solidify', 'SOLIDIFY')
_m.thickness = 0.05
_m = ob_cube_001.modifiers.new('Auto Smooth', 'NODES')
_m.node_group = ng_auto_smooth
_gi = [s.identifier for s in ng_auto_smooth.interface.items_tree if s.item_type == 'SOCKET' and s.in_out == 'INPUT']
_m[_gi[1]] = 0.8395  # Angle
ob_cube_006.location = (-2.326e-16, 1.436, -0.4544)
_m = ob_cube_006.modifiers.new('Solidify', 'SOLIDIFY')
_m.thickness = 0.05
_m = ob_cube_006.modifiers.new('Auto Smooth', 'NODES')
_m.node_group = ng_auto_smooth
_gi = [s.identifier for s in ng_auto_smooth.interface.items_tree if s.item_type == 'SOCKET' and s.in_out == 'INPUT']
_m[_gi[1]] = 0.8395  # Angle
ob_cube_007.location = (-4.708e-17, 1.337, 0.3809)
_m = ob_cube_007.modifiers.new('Solidify', 'SOLIDIFY')
_m.thickness = 0.06
_m = ob_cube_007.modifiers.new('Auto Smooth', 'NODES')
_m.node_group = ng_auto_smooth
_gi = [s.identifier for s in ng_auto_smooth.interface.items_tree if s.item_type == 'SOCKET' and s.in_out == 'INPUT']
_m[_gi[1]] = 0.9128  # Angle
ob_cube_011.location = (-4.708e-17, 1.337, 0.3809)
_m = ob_cube_011.modifiers.new('Solidify', 'SOLIDIFY')
_m.thickness = 0.06
_m = ob_cube_011.modifiers.new('Auto Smooth', 'NODES')
_m.node_group = ng_auto_smooth
_gi = [s.identifier for s in ng_auto_smooth.interface.items_tree if s.item_type == 'SOCKET' and s.in_out == 'INPUT']
_m[_gi[1]] = 0.9739  # Angle
ob_cube_013.location = (2.067e-17, 1.669, 0.6861)
ob_cube_013.rotation_euler = (-3.142, 1.941e-23, 4.441e-16)
_m = ob_cube_013.modifiers.new('Solidify', 'SOLIDIFY')
_m.thickness = 0.05
_m = ob_cube_013.modifiers.new('Auto Smooth', 'NODES')
_m.node_group = ng_auto_smooth
_gi = [s.identifier for s in ng_auto_smooth.interface.items_tree if s.item_type == 'SOCKET' and s.in_out == 'INPUT']
_m[_gi[1]] = 0.8395  # Angle

# ---- collection membership
col_collection.objects.link(ob_empty)
col_collection.objects.link(ob_body)
col_collection.objects.link(ob_slide)
col_collection.objects.link(ob_cube_002)
col_collection.objects.link(ob_barrel)
col_collection.objects.link(ob_cube_003)
col_collection.objects.link(ob_cube_004)
col_collection.objects.link(ob_cube_005)
col_collection.objects.link(ob_mag)
col_collection.objects.link(ob_magbutt)
col_collection.objects.link(ob_cylinder_001)
col_collection.objects.link(ob_cube_008)
col_collection.objects.link(ob_cube_009)
col_collection.objects.link(ob_cube_010)
col_collection.objects.link(ob_trigger)
col_collection.objects.link(ob_cylinder_002)
col_collection.objects.link(ob_cube_012)
col_collection.objects.link(ob_cube_014)
col_collection.objects.link(ob_cube_015)
col_collection.objects.link(ob_cylinder_003)
col_collection.objects.link(ob_cube)
col_collection.objects.link(ob_cube_001)
col_collection.objects.link(ob_cube_006)
col_collection.objects.link(ob_cube_007)
col_collection.objects.link(ob_cube_011)
col_collection.objects.link(ob_cube_013)

# ---- scene / render settings (as saved in the file)
scene.frame_start = 1; scene.frame_end = 250; scene.frame_set(2)
scene.render.engine = 'BLENDER_EEVEE_NEXT'
scene.cycles.sampling_pattern = 'TABULATED_SOBOL'
scene.cycles.use_light_tree = False
scene.view_settings.view_transform = 'Filmic'
bpy.context.view_layer.update()

# ---- added for rendering (the .blend has no active camera and no usable light): camera, sun
cam_auto = bpy.data.cameras.new('AutoCamera')
cam_auto.lens = 50.0
cam_auto.sensor_width = 36.0
cam_auto.clip_end = 1000.0
ob_auto_camera = bpy.data.objects.new('AutoCamera', cam_auto)
scene.collection.objects.link(ob_auto_camera)
ob_auto_camera.location = (5.2038, -6.22442, 4.17133)
ob_auto_camera.rotation_euler = (1.09748, -7.21219e-08, 0.694738)
scene.camera = ob_auto_camera
light_auto_sun = bpy.data.lights.new('AutoSun', 'SUN')
light_auto_sun.energy = 3.0
light_auto_sun.angle = 0.0523599
ob_auto_sun = bpy.data.objects.new('AutoSun', light_auto_sun)
scene.collection.objects.link(ob_auto_sun)
ob_auto_sun.rotation_euler = (0.872665, 0.174533, 0.523599)
bpy.context.view_layer.update()
